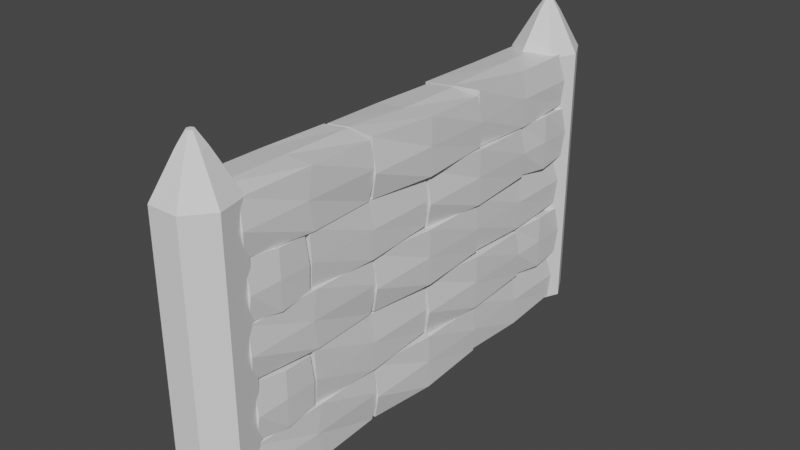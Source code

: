 # Source: WallSide.blend  (saved by Blender 2.92.15; exported with 4.5.12 LTS)
import bpy
from mathutils import Matrix  # noqa: F401  (used for matrix-valued properties, if any)

bpy.ops.wm.read_factory_settings(use_empty=True)
scene = bpy.context.scene
scene.name = 'Scene'

# ---- collections
col_collection = bpy.data.collections.new('Collection'); scene.collection.children.link(col_collection)

# ---- materials (node trees are filled in below, after node groups)
mat_material_004 = bpy.data.materials.new('Material.004')
mat_material_004.alpha_threshold = 0.0
mat_material_004.use_transparent_shadow = False
mat_material_004.line_color = (0.0, 0.0, 0.0, 1.0)
mat_material_001 = bpy.data.materials.new('Material.001')
mat_material_001.alpha_threshold = 0.0
mat_material_001.use_transparent_shadow = False
mat_material_001.line_color = (0.0, 0.0, 0.0, 1.0)
mat_material_002 = bpy.data.materials.new('Material.002')
mat_material_002.alpha_threshold = 0.0
mat_material_002.use_transparent_shadow = False
mat_material_002.line_color = (0.0, 0.0, 0.0, 1.0)
mat_material_003 = bpy.data.materials.new('Material.003')
mat_material_003.alpha_threshold = 0.0
mat_material_003.use_transparent_shadow = False
mat_material_003.line_color = (0.0, 0.0, 0.0, 1.0)
mat_material_005 = bpy.data.materials.new('Material.005')
mat_material_005.alpha_threshold = 0.0
mat_material_005.use_transparent_shadow = False
mat_material_005.line_color = (0.0, 0.0, 0.0, 1.0)
mat_material_006 = bpy.data.materials.new('Material.006')
mat_material_006.alpha_threshold = 0.0
mat_material_006.use_transparent_shadow = False
mat_material_006.line_color = (0.0, 0.0, 0.0, 1.0)
mat_material_008 = bpy.data.materials.new('Material.008')
mat_material_008.alpha_threshold = 0.0
mat_material_008.use_transparent_shadow = False
mat_material_008.line_color = (0.0, 0.0, 0.0, 1.0)
mat_material_011 = bpy.data.materials.new('Material.011')
mat_material_011.alpha_threshold = 0.0
mat_material_011.use_transparent_shadow = False
mat_material_011.line_color = (0.0, 0.0, 0.0, 1.0)
mat_material_010 = bpy.data.materials.new('Material.010')
mat_material_010.alpha_threshold = 0.0
mat_material_010.use_transparent_shadow = False
mat_material_010.line_color = (0.0, 0.0, 0.0, 1.0)
mat_material_009 = bpy.data.materials.new('Material.009')
mat_material_009.alpha_threshold = 0.0
mat_material_009.use_transparent_shadow = False
mat_material_009.line_color = (0.0, 0.0, 0.0, 1.0)
mat_material_015 = bpy.data.materials.new('Material.015')
mat_material_015.alpha_threshold = 0.0
mat_material_015.use_transparent_shadow = False
mat_material_015.line_color = (0.0, 0.0, 0.0, 1.0)
mat_material_014 = bpy.data.materials.new('Material.014')
mat_material_014.alpha_threshold = 0.0
mat_material_014.use_transparent_shadow = False
mat_material_014.line_color = (0.0, 0.0, 0.0, 1.0)
mat_material_013 = bpy.data.materials.new('Material.013')
mat_material_013.alpha_threshold = 0.0
mat_material_013.use_transparent_shadow = False
mat_material_013.line_color = (0.0, 0.0, 0.0, 1.0)
mat_material_012 = bpy.data.materials.new('Material.012')
mat_material_012.alpha_threshold = 0.0
mat_material_012.use_transparent_shadow = False
mat_material_012.line_color = (0.0, 0.0, 0.0, 1.0)
mat_material_018 = bpy.data.materials.new('Material.018')
mat_material_018.alpha_threshold = 0.0
mat_material_018.use_transparent_shadow = False
mat_material_018.line_color = (0.0, 0.0, 0.0, 1.0)
mat_material_017 = bpy.data.materials.new('Material.017')
mat_material_017.alpha_threshold = 0.0
mat_material_017.use_transparent_shadow = False
mat_material_017.line_color = (0.0, 0.0, 0.0, 1.0)
mat_material_016 = bpy.data.materials.new('Material.016')
mat_material_016.alpha_threshold = 0.0
mat_material_016.use_transparent_shadow = False
mat_material_016.line_color = (0.0, 0.0, 0.0, 1.0)

# ---- material node trees
mat_material_004.use_nodes = True; mat_material_004.node_tree.nodes.clear()
_N = mat_material_004.node_tree.nodes; _L = mat_material_004.node_tree.links
n0 = _N.new('ShaderNodeOutputMaterial'); n0.name = 'Material Output'; n0.location = (300, 300)
n1 = _N.new('ShaderNodeBsdfPrincipled'); n1.name = 'Principled BSDF'; n1.location = (10, 300)
n1.distribution = 'GGX'
n1.subsurface_method = 'BURLEY'
n1.inputs[2].default_value = 0.4
n1.inputs[3].default_value = 1.45
n1.inputs[27].default_value = (0.0, 0.0, 0.0, 1.0)
n1.inputs[28].default_value = 1.0
_L.new(n1.outputs[0], n0.inputs[0])
n0.is_active_output = True
mat_material_001.use_nodes = True; mat_material_001.node_tree.nodes.clear()
_N = mat_material_001.node_tree.nodes; _L = mat_material_001.node_tree.links
n0 = _N.new('ShaderNodeOutputMaterial'); n0.name = 'Material Output'; n0.location = (300, 300)
n1 = _N.new('ShaderNodeBsdfPrincipled'); n1.name = 'Principled BSDF'; n1.location = (10, 300)
n1.distribution = 'GGX'
n1.subsurface_method = 'BURLEY'
n1.inputs[2].default_value = 0.4
n1.inputs[3].default_value = 1.45
n1.inputs[27].default_value = (0.0, 0.0, 0.0, 1.0)
n1.inputs[28].default_value = 1.0
_L.new(n1.outputs[0], n0.inputs[0])
n0.is_active_output = True
mat_material_002.use_nodes = True; mat_material_002.node_tree.nodes.clear()
_N = mat_material_002.node_tree.nodes; _L = mat_material_002.node_tree.links
n0 = _N.new('ShaderNodeOutputMaterial'); n0.name = 'Material Output'; n0.location = (300, 300)
n1 = _N.new('ShaderNodeBsdfPrincipled'); n1.name = 'Principled BSDF'; n1.location = (10, 300)
n1.distribution = 'GGX'
n1.subsurface_method = 'BURLEY'
n1.inputs[2].default_value = 0.4
n1.inputs[3].default_value = 1.45
n1.inputs[27].default_value = (0.0, 0.0, 0.0, 1.0)
n1.inputs[28].default_value = 1.0
_L.new(n1.outputs[0], n0.inputs[0])
n0.is_active_output = True
mat_material_003.use_nodes = True; mat_material_003.node_tree.nodes.clear()
_N = mat_material_003.node_tree.nodes; _L = mat_material_003.node_tree.links
n0 = _N.new('ShaderNodeOutputMaterial'); n0.name = 'Material Output'; n0.location = (300, 300)
n1 = _N.new('ShaderNodeBsdfPrincipled'); n1.name = 'Principled BSDF'; n1.location = (10, 300)
n1.distribution = 'GGX'
n1.subsurface_method = 'BURLEY'
n1.inputs[2].default_value = 0.4
n1.inputs[3].default_value = 1.45
n1.inputs[27].default_value = (0.0, 0.0, 0.0, 1.0)
n1.inputs[28].default_value = 1.0
_L.new(n1.outputs[0], n0.inputs[0])
n0.is_active_output = True
mat_material_005.use_nodes = True; mat_material_005.node_tree.nodes.clear()
_N = mat_material_005.node_tree.nodes; _L = mat_material_005.node_tree.links
n0 = _N.new('ShaderNodeOutputMaterial'); n0.name = 'Material Output'; n0.location = (300, 300)
n1 = _N.new('ShaderNodeBsdfPrincipled'); n1.name = 'Principled BSDF'; n1.location = (10, 300)
n1.distribution = 'GGX'
n1.subsurface_method = 'BURLEY'
n1.inputs[2].default_value = 0.4
n1.inputs[3].default_value = 1.45
n1.inputs[27].default_value = (0.0, 0.0, 0.0, 1.0)
n1.inputs[28].default_value = 1.0
_L.new(n1.outputs[0], n0.inputs[0])
n0.is_active_output = True
mat_material_006.use_nodes = True; mat_material_006.node_tree.nodes.clear()
_N = mat_material_006.node_tree.nodes; _L = mat_material_006.node_tree.links
n0 = _N.new('ShaderNodeOutputMaterial'); n0.name = 'Material Output'; n0.location = (300, 300)
n1 = _N.new('ShaderNodeBsdfPrincipled'); n1.name = 'Principled BSDF'; n1.location = (10, 300)
n1.distribution = 'GGX'
n1.subsurface_method = 'BURLEY'
n1.inputs[2].default_value = 0.4
n1.inputs[3].default_value = 1.45
n1.inputs[27].default_value = (0.0, 0.0, 0.0, 1.0)
n1.inputs[28].default_value = 1.0
_L.new(n1.outputs[0], n0.inputs[0])
n0.is_active_output = True
mat_material_008.use_nodes = True; mat_material_008.node_tree.nodes.clear()
_N = mat_material_008.node_tree.nodes; _L = mat_material_008.node_tree.links
n0 = _N.new('ShaderNodeOutputMaterial'); n0.name = 'Material Output'; n0.location = (300, 300)
n1 = _N.new('ShaderNodeBsdfPrincipled'); n1.name = 'Principled BSDF'; n1.location = (10, 300)
n1.distribution = 'GGX'
n1.subsurface_method = 'BURLEY'
n1.inputs[2].default_value = 0.4
n1.inputs[3].default_value = 1.45
n1.inputs[27].default_value = (0.0, 0.0, 0.0, 1.0)
n1.inputs[28].default_value = 1.0
_L.new(n1.outputs[0], n0.inputs[0])
n0.is_active_output = True
mat_material_011.use_nodes = True; mat_material_011.node_tree.nodes.clear()
_N = mat_material_011.node_tree.nodes; _L = mat_material_011.node_tree.links
n0 = _N.new('ShaderNodeOutputMaterial'); n0.name = 'Material Output'; n0.location = (300, 300)
n1 = _N.new('ShaderNodeBsdfPrincipled'); n1.name = 'Principled BSDF'; n1.location = (10, 300)
n1.distribution = 'GGX'
n1.subsurface_method = 'BURLEY'
n1.inputs[2].default_value = 0.4
n1.inputs[3].default_value = 1.45
n1.inputs[27].default_value = (0.0, 0.0, 0.0, 1.0)
n1.inputs[28].default_value = 1.0
_L.new(n1.outputs[0], n0.inputs[0])
n0.is_active_output = True
mat_material_010.use_nodes = True; mat_material_010.node_tree.nodes.clear()
_N = mat_material_010.node_tree.nodes; _L = mat_material_010.node_tree.links
n0 = _N.new('ShaderNodeOutputMaterial'); n0.name = 'Material Output'; n0.location = (300, 300)
n1 = _N.new('ShaderNodeBsdfPrincipled'); n1.name = 'Principled BSDF'; n1.location = (10, 300)
n1.distribution = 'GGX'
n1.subsurface_method = 'BURLEY'
n1.inputs[2].default_value = 0.4
n1.inputs[3].default_value = 1.45
n1.inputs[27].default_value = (0.0, 0.0, 0.0, 1.0)
n1.inputs[28].default_value = 1.0
_L.new(n1.outputs[0], n0.inputs[0])
n0.is_active_output = True
mat_material_009.use_nodes = True; mat_material_009.node_tree.nodes.clear()
_N = mat_material_009.node_tree.nodes; _L = mat_material_009.node_tree.links
n0 = _N.new('ShaderNodeOutputMaterial'); n0.name = 'Material Output'; n0.location = (300, 300)
n1 = _N.new('ShaderNodeBsdfPrincipled'); n1.name = 'Principled BSDF'; n1.location = (10, 300)
n1.distribution = 'GGX'
n1.subsurface_method = 'BURLEY'
n1.inputs[2].default_value = 0.4
n1.inputs[3].default_value = 1.45
n1.inputs[27].default_value = (0.0, 0.0, 0.0, 1.0)
n1.inputs[28].default_value = 1.0
_L.new(n1.outputs[0], n0.inputs[0])
n0.is_active_output = True
mat_material_015.use_nodes = True; mat_material_015.node_tree.nodes.clear()
_N = mat_material_015.node_tree.nodes; _L = mat_material_015.node_tree.links
n0 = _N.new('ShaderNodeOutputMaterial'); n0.name = 'Material Output'; n0.location = (300, 300)
n1 = _N.new('ShaderNodeBsdfPrincipled'); n1.name = 'Principled BSDF'; n1.location = (10, 300)
n1.distribution = 'GGX'
n1.subsurface_method = 'BURLEY'
n1.inputs[2].default_value = 0.4
n1.inputs[3].default_value = 1.45
n1.inputs[27].default_value = (0.0, 0.0, 0.0, 1.0)
n1.inputs[28].default_value = 1.0
_L.new(n1.outputs[0], n0.inputs[0])
n0.is_active_output = True
mat_material_014.use_nodes = True; mat_material_014.node_tree.nodes.clear()
_N = mat_material_014.node_tree.nodes; _L = mat_material_014.node_tree.links
n0 = _N.new('ShaderNodeOutputMaterial'); n0.name = 'Material Output'; n0.location = (300, 300)
n1 = _N.new('ShaderNodeBsdfPrincipled'); n1.name = 'Principled BSDF'; n1.location = (10, 300)
n1.distribution = 'GGX'
n1.subsurface_method = 'BURLEY'
n1.inputs[2].default_value = 0.4
n1.inputs[3].default_value = 1.45
n1.inputs[27].default_value = (0.0, 0.0, 0.0, 1.0)
n1.inputs[28].default_value = 1.0
_L.new(n1.outputs[0], n0.inputs[0])
n0.is_active_output = True
mat_material_013.use_nodes = True; mat_material_013.node_tree.nodes.clear()
_N = mat_material_013.node_tree.nodes; _L = mat_material_013.node_tree.links
n0 = _N.new('ShaderNodeOutputMaterial'); n0.name = 'Material Output'; n0.location = (300, 300)
n1 = _N.new('ShaderNodeBsdfPrincipled'); n1.name = 'Principled BSDF'; n1.location = (10, 300)
n1.distribution = 'GGX'
n1.subsurface_method = 'BURLEY'
n1.inputs[2].default_value = 0.4
n1.inputs[3].default_value = 1.45
n1.inputs[27].default_value = (0.0, 0.0, 0.0, 1.0)
n1.inputs[28].default_value = 1.0
_L.new(n1.outputs[0], n0.inputs[0])
n0.is_active_output = True
mat_material_012.use_nodes = True; mat_material_012.node_tree.nodes.clear()
_N = mat_material_012.node_tree.nodes; _L = mat_material_012.node_tree.links
n0 = _N.new('ShaderNodeOutputMaterial'); n0.name = 'Material Output'; n0.location = (300, 300)
n1 = _N.new('ShaderNodeBsdfPrincipled'); n1.name = 'Principled BSDF'; n1.location = (10, 300)
n1.distribution = 'GGX'
n1.subsurface_method = 'BURLEY'
n1.inputs[2].default_value = 0.4
n1.inputs[3].default_value = 1.45
n1.inputs[27].default_value = (0.0, 0.0, 0.0, 1.0)
n1.inputs[28].default_value = 1.0
_L.new(n1.outputs[0], n0.inputs[0])
n0.is_active_output = True
mat_material_018.use_nodes = True; mat_material_018.node_tree.nodes.clear()
_N = mat_material_018.node_tree.nodes; _L = mat_material_018.node_tree.links
n0 = _N.new('ShaderNodeOutputMaterial'); n0.name = 'Material Output'; n0.location = (300, 300)
n1 = _N.new('ShaderNodeBsdfPrincipled'); n1.name = 'Principled BSDF'; n1.location = (10, 300)
n1.distribution = 'GGX'
n1.subsurface_method = 'BURLEY'
n1.inputs[2].default_value = 0.4
n1.inputs[3].default_value = 1.45
n1.inputs[27].default_value = (0.0, 0.0, 0.0, 1.0)
n1.inputs[28].default_value = 1.0
_L.new(n1.outputs[0], n0.inputs[0])
n0.is_active_output = True
mat_material_017.use_nodes = True; mat_material_017.node_tree.nodes.clear()
_N = mat_material_017.node_tree.nodes; _L = mat_material_017.node_tree.links
n0 = _N.new('ShaderNodeOutputMaterial'); n0.name = 'Material Output'; n0.location = (300, 300)
n1 = _N.new('ShaderNodeBsdfPrincipled'); n1.name = 'Principled BSDF'; n1.location = (10, 300)
n1.distribution = 'GGX'
n1.subsurface_method = 'BURLEY'
n1.inputs[2].default_value = 0.4
n1.inputs[3].default_value = 1.45
n1.inputs[27].default_value = (0.0, 0.0, 0.0, 1.0)
n1.inputs[28].default_value = 1.0
_L.new(n1.outputs[0], n0.inputs[0])
n0.is_active_output = True
mat_material_016.use_nodes = True; mat_material_016.node_tree.nodes.clear()
_N = mat_material_016.node_tree.nodes; _L = mat_material_016.node_tree.links
n0 = _N.new('ShaderNodeOutputMaterial'); n0.name = 'Material Output'; n0.location = (300, 300)
n1 = _N.new('ShaderNodeBsdfPrincipled'); n1.name = 'Principled BSDF'; n1.location = (10, 300)
n1.distribution = 'GGX'
n1.subsurface_method = 'BURLEY'
n1.inputs[2].default_value = 0.4
n1.inputs[3].default_value = 1.45
n1.inputs[27].default_value = (0.0, 0.0, 0.0, 1.0)
n1.inputs[28].default_value = 1.0
_L.new(n1.outputs[0], n0.inputs[0])
n0.is_active_output = True

# ---- world
world_world = bpy.data.worlds.new('World'); scene.world = world_world
world_world.use_nodes = True; world_world.node_tree.nodes.clear()
_N = world_world.node_tree.nodes; _L = world_world.node_tree.links
n0 = _N.new('ShaderNodeOutputWorld'); n0.name = 'World Output'; n0.location = (300, 300)
n1 = _N.new('ShaderNodeBackground'); n1.name = 'Background'; n1.location = (10, 300)
n1.inputs[0].default_value = (0.05088, 0.05088, 0.05088, 1.0)
_L.new(n1.outputs[0], n0.inputs[0])
n0.is_active_output = True
world_world.color = (0.05088, 0.05088, 0.05088)
world_world.use_sun_shadow = False
world_world.sun_shadow_jitter_overblur = 0.0

# ---- meshes
me_cube_004 = bpy.data.meshes.new('Cube.004')
me_cube_004.from_pydata([(0.9177, 0.9451, 0.9146), (0.9532, 1.002, -0.8709), (0.8025, -0.9656, 1.068), (0.8327, -0.9814, -0.8828), (-0.9487, 0.9144, 0.8726), (-0.9848, 0.9624, -0.8671), (-0.8236, -0.9644, 1.032), (-1.071, -0.9869, -0.8196), (-0.9826, 0.01209, -0.8708), (0.0, 1.0, -1.0), (1.0, 1.0, 0.0), (-1.0, -1.0, 0.0), (1.0, -1.0, 0.0), (-0.9863, 0.9228, -0.0348), (-0.09399, -0.937, 1.102), (1.0, 0.0, 1.0), (0.0, -1.0, -1.0), (-1.075, 0.02235, 0.8594), (0.001036, 0.9252, 0.9888), (1.0, 0.0, -1.0), (0.0, 1.0, 0.0), (1.0, 0.0, 0.0), (0.0, 0.0, -1.0), (-1.108, 0.04663, -0.03563), (0.0, -1.0, 0.0), (0.0, 0.0, 1.0), (0.8307, -2.005, -0.9217), (0.8354, -2.045, -2.811), (0.8275, -3.956, -0.873), (0.7967, -3.931, -2.68), (-0.8994, -1.985, -0.9053), (-1.041, -2.006, -2.774), (-1.082, -3.917, -0.9402), (-1.112, -3.919, -2.684), (-1.048, -2.964, -2.671), (-0.04854, -1.971, -2.796), (0.9515, -1.971, -1.796), (-1.049, -3.971, -1.796), (0.9515, -3.971, -1.796), (-1.016, -2.019, -1.839), (-0.04854, -3.971, -0.7961), (0.9515, -2.971, -0.7961), (-0.04854, -3.971, -2.796), (-1.067, -2.939, -0.9435), (-0.06555, -1.958, -0.8255), (0.9515, -2.971, -2.796), (-0.04854, -1.971, -1.796), (0.9504, -3.036, -1.796), (-0.04854, -2.971, -2.796), (-1.214, -2.939, -1.809), (-0.04854, -3.971, -1.796), (-0.04854, -2.971, -0.7961), (0.8093, 2.004, -0.9371), (0.8881, 1.97, -2.77), (0.9081, -0.01793, -0.8584), (0.8392, 0.006496, -2.848), (-1.086, 1.853, -1.077), (-1.069, 1.996, -2.907), (-1.103, -0.03157, -1.054), (-1.083, 0.01462, -2.75), (-1.127, 1.049, -2.809), (-0.06918, 1.996, -2.907), (0.9308, 1.996, -1.907), (-1.057, -0.04499, -1.92), (0.9308, -0.004211, -1.907), (-1.067, 1.943, -1.892), (-0.07669, -0.04024, -0.9227), (0.7957, 0.9825, -0.9412), (0.06623, 0.03236, -2.954), (-1.062, 0.9949, -1.063), (-0.06918, 1.996, -0.907), (0.9308, 0.9958, -2.907), (-0.06918, 1.996, -1.907), (0.9308, 0.9958, -1.907), (-0.06918, 0.9958, -2.907), (-1.069, 0.9958, -1.907), (-0.06918, -0.004211, -1.907), (-0.06918, 0.9958, -0.907), (0.9177, -0.0501, -1.012), (0.9532, 0.00718, -2.798), (0.8025, -1.961, -0.8587), (0.8327, -1.977, -2.81), (-0.9487, -0.08086, -1.054), (-0.9848, -0.03281, -2.794), (-0.8236, -1.96, -0.8953), (-1.071, -1.982, -2.747), (-1.0, -0.9952, -2.927), (-5.96e-08, 0.004755, -2.927), (1.0, 0.004755, -1.927), (-1.0, -1.995, -1.927), (1.0, -1.995, -1.927), (-0.9863, -0.07244, -1.962), (-0.09399, -1.932, -0.8246), (1.0, -0.9952, -0.927), (-5.96e-08, -1.995, -2.927), (-1.075, -0.9729, -1.068), (0.001036, -0.07009, -0.9382), (1.0, -0.9952, -2.927), (-5.96e-08, 0.004755, -1.927), (1.0, -0.9952, -1.927), (-5.96e-08, -0.9952, -2.927), (-1.108, -0.9486, -1.963), (-5.96e-08, -1.995, -1.927), (-5.96e-08, -0.9952, -0.927), (0.8093, -1.012, 1.103), (0.8881, -1.046, -0.7297), (0.9081, -3.034, 1.182), (0.8392, -3.01, -0.8079), (-1.086, -1.163, 0.9631), (-1.017, -0.9965, -0.8999), (-1.103, -3.048, 0.987), (-0.9748, -3.009, -0.7475), (-0.9848, -1.951, -0.7379), (-0.06918, -1.02, -0.8665), (0.9308, -1.02, 0.1335), (-1.057, -3.061, 0.1202), (0.9308, -3.02, 0.1335), (-1.067, -1.073, 0.1484), (-0.07669, -3.056, 1.118), (0.7957, -2.034, 1.099), (0.06623, -2.984, -0.914), (-1.062, -2.021, 0.9776), (-0.06918, -1.02, 1.133), (0.9308, -2.02, -0.8665), (-0.06918, -1.02, 0.1335), (0.9308, -2.02, 0.1335), (-0.06918, -2.02, -0.8665), (-1.069, -2.02, 0.1335), (-0.06918, -3.02, 0.1335), (-0.06918, -2.02, 1.133), (0.866, -3.087, 1.046), (0.9014, -3.062, -0.7399), (0.7507, -3.915, 1.199), (0.781, -3.922, -0.7519), (-1.0, -3.1, 1.004), (-1.037, -3.08, -0.7361), (-0.8754, -3.914, 1.163), (-1.123, -3.924, -0.6886), (-1.052, -3.497, -0.8691), (-0.05173, -3.063, -0.8691), (0.9483, -3.063, 0.1309), (-1.052, -3.93, 0.1309), (0.9483, -3.93, 0.1309), (-1.038, -3.097, 0.09615), (-0.1457, -3.903, 1.233), (0.9483, -3.497, 1.131), (-0.05173, -3.93, -0.8691), (-1.127, -3.487, 0.9903), (-0.0507, -3.096, 1.12), (0.9483, -3.497, -0.8691), (-0.05173, -3.063, 0.1309), (0.9483, -3.497, 0.1309), (-0.05173, -3.497, -0.8691), (-1.16, -3.476, 0.09532), (-0.05173, -3.93, 0.1309), (-0.05173, -3.497, 1.131), (0.9177, 1.965, 0.9146), (0.9532, 1.994, -0.8709), (0.8569, 0.9872, 0.9469), (0.8327, 0.9921, -0.8828), (-0.9487, 1.95, 0.8726), (-0.9848, 1.974, -0.8671), (-0.8236, 1.001, 1.032), (-1.071, 0.9893, -0.8196), (-0.9826, 1.494, -0.8708), (-5.96e-08, 1.993, -1.0), (1.0, 1.993, 0.0), (-1.0, 0.9827, 0.0), (1.0, 0.9827, 0.0), (-0.9863, 1.954, -0.0348), (-0.09399, 1.015, 1.102), (1.0, 1.488, 1.0), (-5.96e-08, 0.9827, -1.0), (-1.075, 1.499, 0.8594), (0.001036, 1.955, 0.9888), (1.0, 1.488, -1.0), (-5.96e-08, 1.993, 0.0), (1.0, 1.488, 0.0), (-5.96e-08, 1.488, -1.0), (-1.108, 1.511, -0.03563), (-5.96e-08, 0.9827, 0.0), (-5.96e-08, 1.488, 1.0), (0.8307, -2.005, 3.067), (0.8354, -2.045, 1.178), (0.8275, -3.956, 3.116), (0.7967, -3.931, 1.309), (-0.8994, -1.985, 3.084), (-1.041, -2.006, 1.215), (-1.082, -3.917, 3.049), (-1.112, -3.919, 1.305), (-1.048, -2.964, 1.318), (-0.04854, -1.971, 1.193), (0.9515, -1.971, 2.193), (-1.049, -3.971, 2.193), (0.9515, -3.971, 2.193), (-1.016, -2.019, 2.15), (-0.04854, -3.971, 3.193), (0.9515, -2.971, 3.193), (-0.04854, -3.971, 1.193), (-1.067, -2.939, 3.045), (-0.06555, -1.958, 3.163), (0.9515, -2.971, 1.193), (-0.04854, -1.971, 2.193), (0.9504, -3.036, 2.193), (-0.04854, -2.971, 1.193), (-1.214, -2.939, 2.18), (-0.04854, -3.971, 2.193), (-0.04854, -2.971, 3.193), (0.8093, 2.004, 3.052), (0.8881, 1.97, 1.219), (0.9081, -0.01793, 3.13), (0.8392, 0.006496, 1.14), (-1.086, 1.853, 2.911), (-1.069, 1.996, 1.082), (-1.103, -0.03157, 2.935), (-1.083, 0.01462, 1.239), (-1.127, 1.049, 1.18), (-0.06918, 1.996, 1.082), (0.9308, 1.996, 2.082), (-1.057, -0.04499, 2.069), (0.9308, -0.004211, 2.082), (-1.067, 1.943, 2.097), (-0.07669, -0.04024, 3.066), (0.7957, 0.9825, 3.048), (0.06623, 0.03236, 1.034), (-1.062, 0.9949, 2.926), (-0.06918, 1.996, 3.082), (0.9308, 0.9958, 1.082), (-0.06918, 1.996, 2.082), (0.9308, 0.9958, 2.082), (-0.06918, 0.9958, 1.082), (-1.069, 0.9958, 2.082), (-0.06918, -0.004211, 2.082), (-0.06918, 0.9958, 3.082), (0.9177, -0.0501, 2.976), (0.9532, 0.00718, 1.191), (0.8025, -1.961, 3.13), (0.8327, -1.977, 1.179), (-0.9487, -0.08086, 2.934), (-0.9848, -0.03281, 1.195), (-0.8236, -1.96, 3.094), (-1.071, -1.982, 1.242), (-1.0, -0.9952, 1.062), (-5.96e-08, 0.004755, 1.062), (1.0, 0.004755, 2.062), (-1.0, -1.995, 2.062), (1.0, -1.995, 2.062), (-0.9863, -0.07244, 2.027), (-0.09399, -1.932, 3.164), (1.0, -0.9952, 3.062), (-5.96e-08, -1.995, 1.062), (-1.075, -0.9729, 2.921), (0.001036, -0.07009, 3.051), (1.0, -0.9952, 1.062), (-5.96e-08, 0.004755, 2.062), (1.0, -0.9952, 2.062), (-5.96e-08, -0.9952, 1.062), (-1.108, -0.9486, 2.026), (-5.96e-08, -1.995, 2.062), (-5.96e-08, -0.9952, 3.062), (0.9177, 0.9451, 4.86), (0.9532, 1.002, 3.074), (0.8025, -0.9656, 5.014), (0.8327, -0.9814, 3.063), (-0.9487, 0.9144, 4.818), (-0.9848, 0.9624, 3.078), (-0.8236, -0.9644, 4.977), (-1.071, -0.9869, 3.126), (-0.9826, 0.01209, 3.075), (-5.96e-08, 1.0, 2.945), (1.0, 1.0, 3.945), (-1.0, -1.0, 3.945), (1.0, -1.0, 3.945), (-0.9863, 0.9228, 3.911), (-0.09399, -0.937, 5.048), (1.0, 5.96e-08, 4.945), (-5.96e-08, -1.0, 2.945), (-1.075, 0.02235, 4.805), (0.001036, 0.9252, 4.934), (1.0, 5.96e-08, 2.945), (-5.96e-08, 1.0, 3.945), (1.0, 5.96e-08, 3.945), (-5.96e-08, 5.96e-08, 2.945), (-1.108, 0.04663, 3.91), (-5.96e-08, -1.0, 3.945), (-5.96e-08, 5.96e-08, 4.945), (0.8093, -1.012, 5.049), (0.8881, -1.046, 3.216), (0.9081, -3.034, 5.127), (0.8392, -3.01, 3.137), (-1.086, -1.163, 4.908), (-1.017, -0.9965, 3.045), (-1.103, -3.048, 4.932), (-0.9748, -3.009, 3.198), (-0.9848, -1.951, 3.207), (-0.06918, -1.02, 3.079), (0.9308, -1.02, 4.079), (-1.057, -3.061, 4.066), (0.9308, -3.02, 4.079), (-1.067, -1.073, 4.094), (-0.07669, -3.056, 5.063), (0.7957, -2.034, 5.045), (0.06623, -2.984, 3.031), (-1.062, -2.021, 4.923), (-0.06918, -1.02, 5.079), (0.9308, -2.02, 3.079), (-0.06918, -1.02, 4.079), (0.9308, -2.02, 4.079), (-0.06918, -2.02, 3.079), (-1.069, -2.02, 4.079), (-0.06918, -3.02, 4.079), (-0.06918, -2.02, 5.079), (0.866, -3.087, 4.991), (0.9014, -3.062, 3.205), (0.7507, -3.915, 5.145), (0.781, -3.922, 3.193), (-1.0, -3.1, 4.949), (-1.037, -3.08, 3.209), (-0.8754, -3.914, 5.108), (-1.123, -3.924, 3.257), (-1.052, -3.497, 3.076), (-0.05173, -3.063, 3.076), (0.9483, -3.063, 4.076), (-1.052, -3.93, 4.076), (0.9483, -3.93, 4.076), (-1.038, -3.097, 4.041), (-0.1457, -3.903, 5.179), (0.9483, -3.497, 5.076), (-0.05173, -3.93, 3.076), (-1.127, -3.487, 4.936), (-0.0507, -3.096, 5.065), (0.9483, -3.497, 3.076), (-0.05173, -3.063, 4.076), (0.9483, -3.497, 4.076), (-0.05173, -3.497, 3.076), (-1.16, -3.476, 4.041), (-0.05173, -3.93, 4.076), (-0.05173, -3.497, 5.076), (0.9177, 1.965, 4.86), (0.9532, 1.994, 3.074), (0.8569, 0.9872, 4.892), (0.8327, 0.9921, 3.063), (-0.9487, 1.95, 4.818), (-0.9848, 1.974, 3.078), (-0.8236, 1.001, 4.977), (-1.071, 0.9893, 3.126), (-0.9826, 1.494, 3.075), (-5.96e-08, 1.993, 2.945), (1.0, 1.993, 3.945), (-1.0, 0.9827, 3.945), (1.0, 0.9827, 3.945), (-0.9863, 1.954, 3.911), (-0.09399, 1.015, 5.048), (1.0, 1.488, 4.945), (-5.96e-08, 0.9827, 2.945), (-1.075, 1.499, 4.805), (0.001036, 1.955, 4.934), (1.0, 1.488, 2.945), (-5.96e-08, 1.993, 3.945), (1.0, 1.488, 3.945), (-5.96e-08, 1.488, 2.945), (-1.108, 1.511, 3.91), (-5.96e-08, 0.9827, 3.945), (-5.96e-08, 1.488, 4.945), (0.8307, -2.005, 6.904), (0.8354, -2.045, 5.015), (0.8275, -3.956, 6.953), (0.7967, -3.931, 5.146), (-0.8994, -1.985, 6.921), (-1.041, -2.006, 5.052), (-1.082, -3.917, 6.886), (-1.112, -3.919, 5.142), (-1.048, -2.964, 5.155), (-0.04854, -1.971, 5.03), (0.9515, -1.971, 6.03), (-1.049, -3.971, 6.03), (0.9515, -3.971, 6.03), (-1.016, -2.019, 5.987), (-0.04854, -3.971, 7.03), (0.9515, -2.971, 7.03), (-0.04854, -3.971, 5.03), (-1.067, -2.939, 6.882), (-0.06555, -1.958, 7.0), (0.9515, -2.971, 5.03), (-0.04854, -1.971, 6.03), (0.9504, -3.036, 6.03), (-0.04854, -2.971, 5.03), (-1.214, -2.939, 6.017), (-0.04854, -3.971, 6.03), (-0.04854, -2.971, 7.03), (0.8093, 2.004, 6.889), (0.8881, 1.97, 5.056), (0.9081, -0.01793, 6.967), (0.8392, 0.006496, 4.977), (-1.086, 1.853, 6.748), (-1.069, 1.996, 4.919), (-1.103, -0.03157, 6.772), (-1.083, 0.01462, 5.076), (-1.127, 1.049, 5.017), (-0.06918, 1.996, 4.919), (0.9308, 1.996, 5.919), (-1.057, -0.04499, 5.906), (0.9308, -0.004211, 5.919), (-1.067, 1.943, 5.934), (-0.07669, -0.04024, 6.903), (0.7957, 0.9825, 6.885), (0.06623, 0.03236, 4.871), (-1.062, 0.9949, 6.763), (-0.06918, 1.996, 6.919), (0.9308, 0.9958, 4.919), (-0.06918, 1.996, 5.919), (0.9308, 0.9958, 5.919), (-0.06918, 0.9958, 4.919), (-1.069, 0.9958, 5.919), (-0.06918, -0.004211, 5.919), (-0.06918, 0.9958, 6.919), (0.9177, -0.0501, 6.813), (0.9532, 0.00718, 5.028), (0.8025, -1.961, 6.967), (0.8327, -1.977, 5.016), (-0.9487, -0.08086, 6.771), (-0.9848, -0.03281, 5.032), (-0.8236, -1.96, 6.931), (-1.071, -1.982, 5.079), (-1.0, -0.9952, 4.899), (-5.96e-08, 0.004755, 4.899), (1.0, 0.004755, 5.899), (-1.0, -1.995, 5.899), (1.0, -1.995, 5.899), (-0.9863, -0.07244, 5.864), (-0.09399, -1.932, 7.001), (1.0, -0.9952, 6.899), (-5.96e-08, -1.995, 4.899), (-1.075, -0.9729, 6.758), (0.001036, -0.07009, 6.888), (1.0, -0.9952, 4.899), (-5.96e-08, 0.004755, 5.899), (1.0, -0.9952, 5.899), (-5.96e-08, -0.9952, 4.899), (-1.108, -0.9486, 5.863), (-5.96e-08, -1.995, 5.899), (-5.96e-08, -0.9952, 6.899)], [], [(25, 17, 6, 14), (24, 14, 6, 11), (23, 17, 4, 13), (22, 19, 3, 16), (21, 15, 2, 12), (20, 18, 0, 10), (9, 20, 10, 1), (5, 13, 20, 9), (13, 4, 18, 20), (19, 21, 12, 3), (1, 10, 21, 19), (10, 0, 15, 21), (8, 22, 16, 7), (5, 9, 22, 8), (9, 1, 19, 22), (8, 23, 13, 5), (7, 11, 23, 8), (11, 6, 17, 23), (16, 24, 11, 7), (3, 12, 24, 16), (12, 2, 14, 24), (15, 25, 14, 2), (0, 18, 25, 15), (18, 4, 17, 25), (51, 43, 32, 40), (50, 40, 32, 37), (49, 43, 30, 39), (48, 45, 29, 42), (47, 41, 28, 38), (46, 44, 26, 36), (35, 46, 36, 27), (31, 39, 46, 35), (39, 30, 44, 46), (45, 47, 38, 29), (27, 36, 47, 45), (36, 26, 41, 47), (34, 48, 42, 33), (31, 35, 48, 34), (35, 27, 45, 48), (34, 49, 39, 31), (33, 37, 49, 34), (37, 32, 43, 49), (42, 50, 37, 33), (29, 38, 50, 42), (38, 28, 40, 50), (41, 51, 40, 28), (26, 44, 51, 41), (44, 30, 43, 51), (77, 69, 58, 66), (76, 66, 58, 63), (75, 69, 56, 65), (74, 71, 55, 68), (73, 67, 54, 64), (72, 70, 52, 62), (61, 72, 62, 53), (57, 65, 72, 61), (65, 56, 70, 72), (71, 73, 64, 55), (53, 62, 73, 71), (62, 52, 67, 73), (60, 74, 68, 59), (57, 61, 74, 60), (61, 53, 71, 74), (60, 75, 65, 57), (59, 63, 75, 60), (63, 58, 69, 75), (68, 76, 63, 59), (55, 64, 76, 68), (64, 54, 66, 76), (67, 77, 66, 54), (52, 70, 77, 67), (70, 56, 69, 77), (103, 95, 84, 92), (102, 92, 84, 89), (101, 95, 82, 91), (100, 97, 81, 94), (99, 93, 80, 90), (98, 96, 78, 88), (87, 98, 88, 79), (83, 91, 98, 87), (91, 82, 96, 98), (97, 99, 90, 81), (79, 88, 99, 97), (88, 78, 93, 99), (86, 100, 94, 85), (83, 87, 100, 86), (87, 79, 97, 100), (86, 101, 91, 83), (85, 89, 101, 86), (89, 84, 95, 101), (94, 102, 89, 85), (81, 90, 102, 94), (90, 80, 92, 102), (93, 103, 92, 80), (78, 96, 103, 93), (96, 82, 95, 103), (129, 121, 110, 118), (128, 118, 110, 115), (127, 121, 108, 117), (126, 123, 107, 120), (125, 119, 106, 116), (124, 122, 104, 114), (113, 124, 114, 105), (109, 117, 124, 113), (117, 108, 122, 124), (123, 125, 116, 107), (105, 114, 125, 123), (114, 104, 119, 125), (112, 126, 120, 111), (109, 113, 126, 112), (113, 105, 123, 126), (112, 127, 117, 109), (111, 115, 127, 112), (115, 110, 121, 127), (120, 128, 115, 111), (107, 116, 128, 120), (116, 106, 118, 128), (119, 129, 118, 106), (104, 122, 129, 119), (122, 108, 121, 129), (155, 147, 136, 144), (154, 144, 136, 141), (153, 147, 134, 143), (152, 149, 133, 146), (151, 145, 132, 142), (150, 148, 130, 140), (139, 150, 140, 131), (135, 143, 150, 139), (143, 134, 148, 150), (149, 151, 142, 133), (131, 140, 151, 149), (140, 130, 145, 151), (138, 152, 146, 137), (135, 139, 152, 138), (139, 131, 149, 152), (138, 153, 143, 135), (137, 141, 153, 138), (141, 136, 147, 153), (146, 154, 141, 137), (133, 142, 154, 146), (142, 132, 144, 154), (145, 155, 144, 132), (130, 148, 155, 145), (148, 134, 147, 155), (181, 173, 162, 170), (180, 170, 162, 167), (179, 173, 160, 169), (178, 175, 159, 172), (177, 171, 158, 168), (176, 174, 156, 166), (165, 176, 166, 157), (161, 169, 176, 165), (169, 160, 174, 176), (175, 177, 168, 159), (157, 166, 177, 175), (166, 156, 171, 177), (164, 178, 172, 163), (161, 165, 178, 164), (165, 157, 175, 178), (164, 179, 169, 161), (163, 167, 179, 164), (167, 162, 173, 179), (172, 180, 167, 163), (159, 168, 180, 172), (168, 158, 170, 180), (171, 181, 170, 158), (156, 174, 181, 171), (174, 160, 173, 181), (207, 199, 188, 196), (206, 196, 188, 193), (205, 199, 186, 195), (204, 201, 185, 198), (203, 197, 184, 194), (202, 200, 182, 192), (191, 202, 192, 183), (187, 195, 202, 191), (195, 186, 200, 202), (201, 203, 194, 185), (183, 192, 203, 201), (192, 182, 197, 203), (190, 204, 198, 189), (187, 191, 204, 190), (191, 183, 201, 204), (190, 205, 195, 187), (189, 193, 205, 190), (193, 188, 199, 205), (198, 206, 193, 189), (185, 194, 206, 198), (194, 184, 196, 206), (197, 207, 196, 184), (182, 200, 207, 197), (200, 186, 199, 207), (233, 225, 214, 222), (232, 222, 214, 219), (231, 225, 212, 221), (230, 227, 211, 224), (229, 223, 210, 220), (228, 226, 208, 218), (217, 228, 218, 209), (213, 221, 228, 217), (221, 212, 226, 228), (227, 229, 220, 211), (209, 218, 229, 227), (218, 208, 223, 229), (216, 230, 224, 215), (213, 217, 230, 216), (217, 209, 227, 230), (216, 231, 221, 213), (215, 219, 231, 216), (219, 214, 225, 231), (224, 232, 219, 215), (211, 220, 232, 224), (220, 210, 222, 232), (223, 233, 222, 210), (208, 226, 233, 223), (226, 212, 225, 233), (259, 251, 240, 248), (258, 248, 240, 245), (257, 251, 238, 247), (256, 253, 237, 250), (255, 249, 236, 246), (254, 252, 234, 244), (243, 254, 244, 235), (239, 247, 254, 243), (247, 238, 252, 254), (253, 255, 246, 237), (235, 244, 255, 253), (244, 234, 249, 255), (242, 256, 250, 241), (239, 243, 256, 242), (243, 235, 253, 256), (242, 257, 247, 239), (241, 245, 257, 242), (245, 240, 251, 257), (250, 258, 245, 241), (237, 246, 258, 250), (246, 236, 248, 258), (249, 259, 248, 236), (234, 252, 259, 249), (252, 238, 251, 259), (285, 277, 266, 274), (284, 274, 266, 271), (283, 277, 264, 273), (282, 279, 263, 276), (281, 275, 262, 272), (280, 278, 260, 270), (269, 280, 270, 261), (265, 273, 280, 269), (273, 264, 278, 280), (279, 281, 272, 263), (261, 270, 281, 279), (270, 260, 275, 281), (268, 282, 276, 267), (265, 269, 282, 268), (269, 261, 279, 282), (268, 283, 273, 265), (267, 271, 283, 268), (271, 266, 277, 283), (276, 284, 271, 267), (263, 272, 284, 276), (272, 262, 274, 284), (275, 285, 274, 262), (260, 278, 285, 275), (278, 264, 277, 285), (311, 303, 292, 300), (310, 300, 292, 297), (309, 303, 290, 299), (308, 305, 289, 302), (307, 301, 288, 298), (306, 304, 286, 296), (295, 306, 296, 287), (291, 299, 306, 295), (299, 290, 304, 306), (305, 307, 298, 289), (287, 296, 307, 305), (296, 286, 301, 307), (294, 308, 302, 293), (291, 295, 308, 294), (295, 287, 305, 308), (294, 309, 299, 291), (293, 297, 309, 294), (297, 292, 303, 309), (302, 310, 297, 293), (289, 298, 310, 302), (298, 288, 300, 310), (301, 311, 300, 288), (286, 304, 311, 301), (304, 290, 303, 311), (337, 329, 318, 326), (336, 326, 318, 323), (335, 329, 316, 325), (334, 331, 315, 328), (333, 327, 314, 324), (332, 330, 312, 322), (321, 332, 322, 313), (317, 325, 332, 321), (325, 316, 330, 332), (331, 333, 324, 315), (313, 322, 333, 331), (322, 312, 327, 333), (320, 334, 328, 319), (317, 321, 334, 320), (321, 313, 331, 334), (320, 335, 325, 317), (319, 323, 335, 320), (323, 318, 329, 335), (328, 336, 323, 319), (315, 324, 336, 328), (324, 314, 326, 336), (327, 337, 326, 314), (312, 330, 337, 327), (330, 316, 329, 337), (363, 355, 344, 352), (362, 352, 344, 349), (361, 355, 342, 351), (360, 357, 341, 354), (359, 353, 340, 350), (358, 356, 338, 348), (347, 358, 348, 339), (343, 351, 358, 347), (351, 342, 356, 358), (357, 359, 350, 341), (339, 348, 359, 357), (348, 338, 353, 359), (346, 360, 354, 345), (343, 347, 360, 346), (347, 339, 357, 360), (346, 361, 351, 343), (345, 349, 361, 346), (349, 344, 355, 361), (354, 362, 349, 345), (341, 350, 362, 354), (350, 340, 352, 362), (353, 363, 352, 340), (338, 356, 363, 353), (356, 342, 355, 363), (389, 381, 370, 378), (388, 378, 370, 375), (387, 381, 368, 377), (386, 383, 367, 380), (385, 379, 366, 376), (384, 382, 364, 374), (373, 384, 374, 365), (369, 377, 384, 373), (377, 368, 382, 384), (383, 385, 376, 367), (365, 374, 385, 383), (374, 364, 379, 385), (372, 386, 380, 371), (369, 373, 386, 372), (373, 365, 383, 386), (372, 387, 377, 369), (371, 375, 387, 372), (375, 370, 381, 387), (380, 388, 375, 371), (367, 376, 388, 380), (376, 366, 378, 388), (379, 389, 378, 366), (364, 382, 389, 379), (382, 368, 381, 389), (415, 407, 396, 404), (414, 404, 396, 401), (413, 407, 394, 403), (412, 409, 393, 406), (411, 405, 392, 402), (410, 408, 390, 400), (399, 410, 400, 391), (395, 403, 410, 399), (403, 394, 408, 410), (409, 411, 402, 393), (391, 400, 411, 409), (400, 390, 405, 411), (398, 412, 406, 397), (395, 399, 412, 398), (399, 391, 409, 412), (398, 413, 403, 395), (397, 401, 413, 398), (401, 396, 407, 413), (406, 414, 401, 397), (393, 402, 414, 406), (402, 392, 404, 414), (405, 415, 404, 392), (390, 408, 415, 405), (408, 394, 407, 415), (441, 433, 422, 430), (440, 430, 422, 427), (439, 433, 420, 429), (438, 435, 419, 432), (437, 431, 418, 428), (436, 434, 416, 426), (425, 436, 426, 417), (421, 429, 436, 425), (429, 420, 434, 436), (435, 437, 428, 419), (417, 426, 437, 435), (426, 416, 431, 437), (424, 438, 432, 423), (421, 425, 438, 424), (425, 417, 435, 438), (424, 439, 429, 421), (423, 427, 439, 424), (427, 422, 433, 439), (432, 440, 427, 423), (419, 428, 440, 432), (428, 418, 430, 440), (431, 441, 430, 418), (416, 434, 441, 431), (434, 420, 433, 441)])
me_cube_004.polygons.foreach_set('material_index', [0, 0, 0, 0, 0, 0, 0, 0, 0, 0, 0, 0, 0, 0, 0, 0, 0, 0, 0, 0, 0, 0, 0, 0, 1, 1, 1, 1, 1, 1, 1, 1, 1, 1, 1, 1, 1, 1, 1, 1, 1, 1, 1, 1, 1, 1, 1, 1, 2, 2, 2, 2, 2, 2, 2, 2, 2, 2, 2, 2, 2, 2, 2, 2, 2, 2, 2, 2, 2, 2, 2, 2, 3, 3, 3, 3, 3, 3, 3, 3, 3, 3, 3, 3, 3, 3, 3, 3, 3, 3, 3, 3, 3, 3, 3, 3, 4, 4, 4, 4, 4, 4, 4, 4, 4, 4, 4, 4, 4, 4, 4, 4, 4, 4, 4, 4, 4, 4, 4, 4, 5, 5, 5, 5, 5, 5, 5, 5, 5, 5, 5, 5, 5, 5, 5, 5, 5, 5, 5, 5, 5, 5, 5, 5, 6, 6, 6, 6, 6, 6, 6, 6, 6, 6, 6, 6, 6, 6, 6, 6, 6, 6, 6, 6, 6, 6, 6, 6, 7, 7, 7, 7, 7, 7, 7, 7, 7, 7, 7, 7, 7, 7, 7, 7, 7, 7, 7, 7, 7, 7, 7, 7, 8, 8, 8, 8, 8, 8, 8, 8, 8, 8, 8, 8, 8, 8, 8, 8, 8, 8, 8, 8, 8, 8, 8, 8, 9, 9, 9, 9, 9, 9, 9, 9, 9, 9, 9, 9, 9, 9, 9, 9, 9, 9, 9, 9, 9, 9, 9, 9, 10, 10, 10, 10, 10, 10, 10, 10, 10, 10, 10, 10, 10, 10, 10, 10, 10, 10, 10, 10, 10, 10, 10, 10, 11, 11, 11, 11, 11, 11, 11, 11, 11, 11, 11, 11, 11, 11, 11, 11, 11, 11, 11, 11, 11, 11, 11, 11, 12, 12, 12, 12, 12, 12, 12, 12, 12, 12, 12, 12, 12, 12, 12, 12, 12, 12, 12, 12, 12, 12, 12, 12, 13, 13, 13, 13, 13, 13, 13, 13, 13, 13, 13, 13, 13, 13, 13, 13, 13, 13, 13, 13, 13, 13, 13, 13, 14, 14, 14, 14, 14, 14, 14, 14, 14, 14, 14, 14, 14, 14, 14, 14, 14, 14, 14, 14, 14, 14, 14, 14, 15, 15, 15, 15, 15, 15, 15, 15, 15, 15, 15, 15, 15, 15, 15, 15, 15, 15, 15, 15, 15, 15, 15, 15, 16, 16, 16, 16, 16, 16, 16, 16, 16, 16, 16, 16, 16, 16, 16, 16, 16, 16, 16, 16, 16, 16, 16, 16])
_uv = me_cube_004.uv_layers.new(name='UVMap')
_uv.uv.foreach_set('vector', [0.75, 0.625, 0.875, 0.625, 0.875, 0.75, 0.75, 0.75, 0.5, 0.875, 0.625, 0.875, 0.625, 1.0, 0.5, 1.0, 0.5, 0.125, 0.625, 0.125, 0.625, 0.25, 0.5, 0.25, 0.25, 0.625, 0.375, 0.625, 0.375, 0.75, 0.25, 0.75, 0.5, 0.625, 0.625, 0.625, 0.625, 0.75, 0.5, 0.75, 0.5, 0.375, 0.625, 0.375, 0.625, 0.5, 0.5, 0.5, 0.375, 0.375, 0.5, 0.375, 0.5, 0.5, 0.375, 0.5, 0.375, 0.25, 0.5, 0.25, 0.5, 0.375, 0.375, 0.375, 0.5, 0.25, 0.625, 0.25, 0.625, 0.375, 0.5, 0.375, 0.375, 0.625, 0.5, 0.625, 0.5, 0.75, 0.375, 0.75, 0.375, 0.5, 0.5, 0.5, 0.5, 0.625, 0.375, 0.625, 0.5, 0.5, 0.625, 0.5, 0.625, 0.625, 0.5, 0.625, 0.125, 0.625, 0.25, 0.625, 0.25, 0.75, 0.125, 0.75, 0.125, 0.5, 0.25, 0.5, 0.25, 0.625, 0.125, 0.625, 0.25, 0.5, 0.375, 0.5, 0.375, 0.625, 0.25, 0.625, 0.375, 0.125, 0.5, 0.125, 0.5, 0.25, 0.375, 0.25, 0.375, 0.0, 0.5, 0.0, 0.5, 0.125, 0.375, 0.125, 0.5, 0.0, 0.625, 0.0, 0.625, 0.125, 0.5, 0.125, 0.375, 0.875, 0.5, 0.875, 0.5, 1.0, 0.375, 1.0, 0.375, 0.75, 0.5, 0.75, 0.5, 0.875, 0.375, 0.875, 0.5, 0.75, 0.625, 0.75, 0.625, 0.875, 0.5, 0.875, 0.625, 0.625, 0.75, 0.625, 0.75, 0.75, 0.625, 0.75, 0.625, 0.5, 0.75, 0.5, 0.75, 0.625, 0.625, 0.625, 0.75, 0.5, 0.875, 0.5, 0.875, 0.625, 0.75, 0.625, 0.75, 0.625, 0.875, 0.625, 0.875, 0.75, 0.75, 0.75, 0.5, 0.875, 0.625, 0.875, 0.625, 1.0, 0.5, 1.0, 0.5, 0.125, 0.625, 0.125, 0.625, 0.25, 0.5, 0.25, 0.25, 0.625, 0.375, 0.625, 0.375, 0.75, 0.25, 0.75, 0.5, 0.625, 0.625, 0.625, 0.625, 0.75, 0.5, 0.75, 0.5, 0.375, 0.625, 0.375, 0.625, 0.5, 0.5, 0.5, 0.375, 0.375, 0.5, 0.375, 0.5, 0.5, 0.375, 0.5, 0.375, 0.25, 0.5, 0.25, 0.5, 0.375, 0.375, 0.375, 0.5, 0.25, 0.625, 0.25, 0.625, 0.375, 0.5, 0.375, 0.375, 0.625, 0.5, 0.625, 0.5, 0.75, 0.375, 0.75, 0.375, 0.5, 0.5, 0.5, 0.5, 0.625, 0.375, 0.625, 0.5, 0.5, 0.625, 0.5, 0.625, 0.625, 0.5, 0.625, 0.125, 0.625, 0.25, 0.625, 0.25, 0.75, 0.125, 0.75, 0.125, 0.5, 0.25, 0.5, 0.25, 0.625, 0.125, 0.625, 0.25, 0.5, 0.375, 0.5, 0.375, 0.625, 0.25, 0.625, 0.375, 0.125, 0.5, 0.125, 0.5, 0.25, 0.375, 0.25, 0.375, 0.0, 0.5, 0.0, 0.5, 0.125, 0.375, 0.125, 0.5, 0.0, 0.625, 0.0, 0.625, 0.125, 0.5, 0.125, 0.375, 0.875, 0.5, 0.875, 0.5, 1.0, 0.375, 1.0, 0.375, 0.75, 0.5, 0.75, 0.5, 0.875, 0.375, 0.875, 0.5, 0.75, 0.625, 0.75, 0.625, 0.875, 0.5, 0.875, 0.625, 0.625, 0.75, 0.625, 0.75, 0.75, 0.625, 0.75, 0.625, 0.5, 0.75, 0.5, 0.75, 0.625, 0.625, 0.625, 0.75, 0.5, 0.875, 0.5, 0.875, 0.625, 0.75, 0.625, 0.75, 0.625, 0.875, 0.625, 0.875, 0.75, 0.75, 0.75, 0.5, 0.875, 0.625, 0.875, 0.625, 1.0, 0.5, 1.0, 0.5, 0.125, 0.625, 0.125, 0.625, 0.25, 0.5, 0.25, 0.25, 0.625, 0.375, 0.625, 0.375, 0.75, 0.25, 0.75, 0.5, 0.625, 0.625, 0.625, 0.625, 0.75, 0.5, 0.75, 0.5, 0.375, 0.625, 0.375, 0.625, 0.5, 0.5, 0.5, 0.375, 0.375, 0.5, 0.375, 0.5, 0.5, 0.375, 0.5, 0.375, 0.25, 0.5, 0.25, 0.5, 0.375, 0.375, 0.375, 0.5, 0.25, 0.625, 0.25, 0.625, 0.375, 0.5, 0.375, 0.375, 0.625, 0.5, 0.625, 0.5, 0.75, 0.375, 0.75, 0.375, 0.5, 0.5, 0.5, 0.5, 0.625, 0.375, 0.625, 0.5, 0.5, 0.625, 0.5, 0.625, 0.625, 0.5, 0.625, 0.125, 0.625, 0.25, 0.625, 0.25, 0.75, 0.125, 0.75, 0.125, 0.5, 0.25, 0.5, 0.25, 0.625, 0.125, 0.625, 0.25, 0.5, 0.375, 0.5, 0.375, 0.625, 0.25, 0.625, 0.375, 0.125, 0.5, 0.125, 0.5, 0.25, 0.375, 0.25, 0.375, 0.0, 0.5, 0.0, 0.5, 0.125, 0.375, 0.125, 0.5, 0.0, 0.625, 0.0, 0.625, 0.125, 0.5, 0.125, 0.375, 0.875, 0.5, 0.875, 0.5, 1.0, 0.375, 1.0, 0.375, 0.75, 0.5, 0.75, 0.5, 0.875, 0.375, 0.875, 0.5, 0.75, 0.625, 0.75, 0.625, 0.875, 0.5, 0.875, 0.625, 0.625, 0.75, 0.625, 0.75, 0.75, 0.625, 0.75, 0.625, 0.5, 0.75, 0.5, 0.75, 0.625, 0.625, 0.625, 0.75, 0.5, 0.875, 0.5, 0.875, 0.625, 0.75, 0.625, 0.75, 0.625, 0.875, 0.625, 0.875, 0.75, 0.75, 0.75, 0.5, 0.875, 0.625, 0.875, 0.625, 1.0, 0.5, 1.0, 0.5, 0.125, 0.625, 0.125, 0.625, 0.25, 0.5, 0.25, 0.25, 0.625, 0.375, 0.625, 0.375, 0.75, 0.25, 0.75, 0.5, 0.625, 0.625, 0.625, 0.625, 0.75, 0.5, 0.75, 0.5, 0.375, 0.625, 0.375, 0.625, 0.5, 0.5, 0.5, 0.375, 0.375, 0.5, 0.375, 0.5, 0.5, 0.375, 0.5, 0.375, 0.25, 0.5, 0.25, 0.5, 0.375, 0.375, 0.375, 0.5, 0.25, 0.625, 0.25, 0.625, 0.375, 0.5, 0.375, 0.375, 0.625, 0.5, 0.625, 0.5, 0.75, 0.375, 0.75, 0.375, 0.5, 0.5, 0.5, 0.5, 0.625, 0.375, 0.625, 0.5, 0.5, 0.625, 0.5, 0.625, 0.625, 0.5, 0.625, 0.125, 0.625, 0.25, 0.625, 0.25, 0.75, 0.125, 0.75, 0.125, 0.5, 0.25, 0.5, 0.25, 0.625, 0.125, 0.625, 0.25, 0.5, 0.375, 0.5, 0.375, 0.625, 0.25, 0.625, 0.375, 0.125, 0.5, 0.125, 0.5, 0.25, 0.375, 0.25, 0.375, 0.0, 0.5, 0.0, 0.5, 0.125, 0.375, 0.125, 0.5, 0.0, 0.625, 0.0, 0.625, 0.125, 0.5, 0.125, 0.375, 0.875, 0.5, 0.875, 0.5, 1.0, 0.375, 1.0, 0.375, 0.75, 0.5, 0.75, 0.5, 0.875, 0.375, 0.875, 0.5, 0.75, 0.625, 0.75, 0.625, 0.875, 0.5, 0.875, 0.625, 0.625, 0.75, 0.625, 0.75, 0.75, 0.625, 0.75, 0.625, 0.5, 0.75, 0.5, 0.75, 0.625, 0.625, 0.625, 0.75, 0.5, 0.875, 0.5, 0.875, 0.625, 0.75, 0.625, 0.75, 0.625, 0.875, 0.625, 0.875, 0.75, 0.75, 0.75, 0.5, 0.875, 0.625, 0.875, 0.625, 1.0, 0.5, 1.0, 0.5, 0.125, 0.625, 0.125, 0.625, 0.25, 0.5, 0.25, 0.25, 0.625, 0.375, 0.625, 0.375, 0.75, 0.25, 0.75, 0.5, 0.625, 0.625, 0.625, 0.625, 0.75, 0.5, 0.75, 0.5, 0.375, 0.625, 0.375, 0.625, 0.5, 0.5, 0.5, 0.375, 0.375, 0.5, 0.375, 0.5, 0.5, 0.375, 0.5, 0.375, 0.25, 0.5, 0.25, 0.5, 0.375, 0.375, 0.375, 0.5, 0.25, 0.625, 0.25, 0.625, 0.375, 0.5, 0.375, 0.375, 0.625, 0.5, 0.625, 0.5, 0.75, 0.375, 0.75, 0.375, 0.5, 0.5, 0.5, 0.5, 0.625, 0.375, 0.625, 0.5, 0.5, 0.625, 0.5, 0.625, 0.625, 0.5, 0.625, 0.125, 0.625, 0.25, 0.625, 0.25, 0.75, 0.125, 0.75, 0.125, 0.5, 0.25, 0.5, 0.25, 0.625, 0.125, 0.625, 0.25, 0.5, 0.375, 0.5, 0.375, 0.625, 0.25, 0.625, 0.375, 0.125, 0.5, 0.125, 0.5, 0.25, 0.375, 0.25, 0.375, 0.0, 0.5, 0.0, 0.5, 0.125, 0.375, 0.125, 0.5, 0.0, 0.625, 0.0, 0.625, 0.125, 0.5, 0.125, 0.375, 0.875, 0.5, 0.875, 0.5, 1.0, 0.375, 1.0, 0.375, 0.75, 0.5, 0.75, 0.5, 0.875, 0.375, 0.875, 0.5, 0.75, 0.625, 0.75, 0.625, 0.875, 0.5, 0.875, 0.625, 0.625, 0.75, 0.625, 0.75, 0.75, 0.625, 0.75, 0.625, 0.5, 0.75, 0.5, 0.75, 0.625, 0.625, 0.625, 0.75, 0.5, 0.875, 0.5, 0.875, 0.625, 0.75, 0.625, 0.75, 0.625, 0.875, 0.625, 0.875, 0.75, 0.75, 0.75, 0.5, 0.875, 0.625, 0.875, 0.625, 1.0, 0.5, 1.0, 0.5, 0.125, 0.625, 0.125, 0.625, 0.25, 0.5, 0.25, 0.25, 0.625, 0.375, 0.625, 0.375, 0.75, 0.25, 0.75, 0.5, 0.625, 0.625, 0.625, 0.625, 0.75, 0.5, 0.75, 0.5, 0.375, 0.625, 0.375, 0.625, 0.5, 0.5, 0.5, 0.375, 0.375, 0.5, 0.375, 0.5, 0.5, 0.375, 0.5, 0.375, 0.25, 0.5, 0.25, 0.5, 0.375, 0.375, 0.375, 0.5, 0.25, 0.625, 0.25, 0.625, 0.375, 0.5, 0.375, 0.375, 0.625, 0.5, 0.625, 0.5, 0.75, 0.375, 0.75, 0.375, 0.5, 0.5, 0.5, 0.5, 0.625, 0.375, 0.625, 0.5, 0.5, 0.625, 0.5, 0.625, 0.625, 0.5, 0.625, 0.125, 0.625, 0.25, 0.625, 0.25, 0.75, 0.125, 0.75, 0.125, 0.5, 0.25, 0.5, 0.25, 0.625, 0.125, 0.625, 0.25, 0.5, 0.375, 0.5, 0.375, 0.625, 0.25, 0.625, 0.375, 0.125, 0.5, 0.125, 0.5, 0.25, 0.375, 0.25, 0.375, 0.0, 0.5, 0.0, 0.5, 0.125, 0.375, 0.125, 0.5, 0.0, 0.625, 0.0, 0.625, 0.125, 0.5, 0.125, 0.375, 0.875, 0.5, 0.875, 0.5, 1.0, 0.375, 1.0, 0.375, 0.75, 0.5, 0.75, 0.5, 0.875, 0.375, 0.875, 0.5, 0.75, 0.625, 0.75, 0.625, 0.875, 0.5, 0.875, 0.625, 0.625, 0.75, 0.625, 0.75, 0.75, 0.625, 0.75, 0.625, 0.5, 0.75, 0.5, 0.75, 0.625, 0.625, 0.625, 0.75, 0.5, 0.875, 0.5, 0.875, 0.625, 0.75, 0.625, 0.75, 0.625, 0.875, 0.625, 0.875, 0.75, 0.75, 0.75, 0.5, 0.875, 0.625, 0.875, 0.625, 1.0, 0.5, 1.0, 0.5, 0.125, 0.625, 0.125, 0.625, 0.25, 0.5, 0.25, 0.25, 0.625, 0.375, 0.625, 0.375, 0.75, 0.25, 0.75, 0.5, 0.625, 0.625, 0.625, 0.625, 0.75, 0.5, 0.75, 0.5, 0.375, 0.625, 0.375, 0.625, 0.5, 0.5, 0.5, 0.375, 0.375, 0.5, 0.375, 0.5, 0.5, 0.375, 0.5, 0.375, 0.25, 0.5, 0.25, 0.5, 0.375, 0.375, 0.375, 0.5, 0.25, 0.625, 0.25, 0.625, 0.375, 0.5, 0.375, 0.375, 0.625, 0.5, 0.625, 0.5, 0.75, 0.375, 0.75, 0.375, 0.5, 0.5, 0.5, 0.5, 0.625, 0.375, 0.625, 0.5, 0.5, 0.625, 0.5, 0.625, 0.625, 0.5, 0.625, 0.125, 0.625, 0.25, 0.625, 0.25, 0.75, 0.125, 0.75, 0.125, 0.5, 0.25, 0.5, 0.25, 0.625, 0.125, 0.625, 0.25, 0.5, 0.375, 0.5, 0.375, 0.625, 0.25, 0.625, 0.375, 0.125, 0.5, 0.125, 0.5, 0.25, 0.375, 0.25, 0.375, 0.0, 0.5, 0.0, 0.5, 0.125, 0.375, 0.125, 0.5, 0.0, 0.625, 0.0, 0.625, 0.125, 0.5, 0.125, 0.375, 0.875, 0.5, 0.875, 0.5, 1.0, 0.375, 1.0, 0.375, 0.75, 0.5, 0.75, 0.5, 0.875, 0.375, 0.875, 0.5, 0.75, 0.625, 0.75, 0.625, 0.875, 0.5, 0.875, 0.625, 0.625, 0.75, 0.625, 0.75, 0.75, 0.625, 0.75, 0.625, 0.5, 0.75, 0.5, 0.75, 0.625, 0.625, 0.625, 0.75, 0.5, 0.875, 0.5, 0.875, 0.625, 0.75, 0.625, 0.75, 0.625, 0.875, 0.625, 0.875, 0.75, 0.75, 0.75, 0.5, 0.875, 0.625, 0.875, 0.625, 1.0, 0.5, 1.0, 0.5, 0.125, 0.625, 0.125, 0.625, 0.25, 0.5, 0.25, 0.25, 0.625, 0.375, 0.625, 0.375, 0.75, 0.25, 0.75, 0.5, 0.625, 0.625, 0.625, 0.625, 0.75, 0.5, 0.75, 0.5, 0.375, 0.625, 0.375, 0.625, 0.5, 0.5, 0.5, 0.375, 0.375, 0.5, 0.375, 0.5, 0.5, 0.375, 0.5, 0.375, 0.25, 0.5, 0.25, 0.5, 0.375, 0.375, 0.375, 0.5, 0.25, 0.625, 0.25, 0.625, 0.375, 0.5, 0.375, 0.375, 0.625, 0.5, 0.625, 0.5, 0.75, 0.375, 0.75, 0.375, 0.5, 0.5, 0.5, 0.5, 0.625, 0.375, 0.625, 0.5, 0.5, 0.625, 0.5, 0.625, 0.625, 0.5, 0.625, 0.125, 0.625, 0.25, 0.625, 0.25, 0.75, 0.125, 0.75, 0.125, 0.5, 0.25, 0.5, 0.25, 0.625, 0.125, 0.625, 0.25, 0.5, 0.375, 0.5, 0.375, 0.625, 0.25, 0.625, 0.375, 0.125, 0.5, 0.125, 0.5, 0.25, 0.375, 0.25, 0.375, 0.0, 0.5, 0.0, 0.5, 0.125, 0.375, 0.125, 0.5, 0.0, 0.625, 0.0, 0.625, 0.125, 0.5, 0.125, 0.375, 0.875, 0.5, 0.875, 0.5, 1.0, 0.375, 1.0, 0.375, 0.75, 0.5, 0.75, 0.5, 0.875, 0.375, 0.875, 0.5, 0.75, 0.625, 0.75, 0.625, 0.875, 0.5, 0.875, 0.625, 0.625, 0.75, 0.625, 0.75, 0.75, 0.625, 0.75, 0.625, 0.5, 0.75, 0.5, 0.75, 0.625, 0.625, 0.625, 0.75, 0.5, 0.875, 0.5, 0.875, 0.625, 0.75, 0.625, 0.75, 0.625, 0.875, 0.625, 0.875, 0.75, 0.75, 0.75, 0.5, 0.875, 0.625, 0.875, 0.625, 1.0, 0.5, 1.0, 0.5, 0.125, 0.625, 0.125, 0.625, 0.25, 0.5, 0.25, 0.25, 0.625, 0.375, 0.625, 0.375, 0.75, 0.25, 0.75, 0.5, 0.625, 0.625, 0.625, 0.625, 0.75, 0.5, 0.75, 0.5, 0.375, 0.625, 0.375, 0.625, 0.5, 0.5, 0.5, 0.375, 0.375, 0.5, 0.375, 0.5, 0.5, 0.375, 0.5, 0.375, 0.25, 0.5, 0.25, 0.5, 0.375, 0.375, 0.375, 0.5, 0.25, 0.625, 0.25, 0.625, 0.375, 0.5, 0.375, 0.375, 0.625, 0.5, 0.625, 0.5, 0.75, 0.375, 0.75, 0.375, 0.5, 0.5, 0.5, 0.5, 0.625, 0.375, 0.625, 0.5, 0.5, 0.625, 0.5, 0.625, 0.625, 0.5, 0.625, 0.125, 0.625, 0.25, 0.625, 0.25, 0.75, 0.125, 0.75, 0.125, 0.5, 0.25, 0.5, 0.25, 0.625, 0.125, 0.625, 0.25, 0.5, 0.375, 0.5, 0.375, 0.625, 0.25, 0.625, 0.375, 0.125, 0.5, 0.125, 0.5, 0.25, 0.375, 0.25, 0.375, 0.0, 0.5, 0.0, 0.5, 0.125, 0.375, 0.125, 0.5, 0.0, 0.625, 0.0, 0.625, 0.125, 0.5, 0.125, 0.375, 0.875, 0.5, 0.875, 0.5, 1.0, 0.375, 1.0, 0.375, 0.75, 0.5, 0.75, 0.5, 0.875, 0.375, 0.875, 0.5, 0.75, 0.625, 0.75, 0.625, 0.875, 0.5, 0.875, 0.625, 0.625, 0.75, 0.625, 0.75, 0.75, 0.625, 0.75, 0.625, 0.5, 0.75, 0.5, 0.75, 0.625, 0.625, 0.625, 0.75, 0.5, 0.875, 0.5, 0.875, 0.625, 0.75, 0.625, 0.75, 0.625, 0.875, 0.625, 0.875, 0.75, 0.75, 0.75, 0.5, 0.875, 0.625, 0.875, 0.625, 1.0, 0.5, 1.0, 0.5, 0.125, 0.625, 0.125, 0.625, 0.25, 0.5, 0.25, 0.25, 0.625, 0.375, 0.625, 0.375, 0.75, 0.25, 0.75, 0.5, 0.625, 0.625, 0.625, 0.625, 0.75, 0.5, 0.75, 0.5, 0.375, 0.625, 0.375, 0.625, 0.5, 0.5, 0.5, 0.375, 0.375, 0.5, 0.375, 0.5, 0.5, 0.375, 0.5, 0.375, 0.25, 0.5, 0.25, 0.5, 0.375, 0.375, 0.375, 0.5, 0.25, 0.625, 0.25, 0.625, 0.375, 0.5, 0.375, 0.375, 0.625, 0.5, 0.625, 0.5, 0.75, 0.375, 0.75, 0.375, 0.5, 0.5, 0.5, 0.5, 0.625, 0.375, 0.625, 0.5, 0.5, 0.625, 0.5, 0.625, 0.625, 0.5, 0.625, 0.125, 0.625, 0.25, 0.625, 0.25, 0.75, 0.125, 0.75, 0.125, 0.5, 0.25, 0.5, 0.25, 0.625, 0.125, 0.625, 0.25, 0.5, 0.375, 0.5, 0.375, 0.625, 0.25, 0.625, 0.375, 0.125, 0.5, 0.125, 0.5, 0.25, 0.375, 0.25, 0.375, 0.0, 0.5, 0.0, 0.5, 0.125, 0.375, 0.125, 0.5, 0.0, 0.625, 0.0, 0.625, 0.125, 0.5, 0.125, 0.375, 0.875, 0.5, 0.875, 0.5, 1.0, 0.375, 1.0, 0.375, 0.75, 0.5, 0.75, 0.5, 0.875, 0.375, 0.875, 0.5, 0.75, 0.625, 0.75, 0.625, 0.875, 0.5, 0.875, 0.625, 0.625, 0.75, 0.625, 0.75, 0.75, 0.625, 0.75, 0.625, 0.5, 0.75, 0.5, 0.75, 0.625, 0.625, 0.625, 0.75, 0.5, 0.875, 0.5, 0.875, 0.625, 0.75, 0.625, 0.75, 0.625, 0.875, 0.625, 0.875, 0.75, 0.75, 0.75, 0.5, 0.875, 0.625, 0.875, 0.625, 1.0, 0.5, 1.0, 0.5, 0.125, 0.625, 0.125, 0.625, 0.25, 0.5, 0.25, 0.25, 0.625, 0.375, 0.625, 0.375, 0.75, 0.25, 0.75, 0.5, 0.625, 0.625, 0.625, 0.625, 0.75, 0.5, 0.75, 0.5, 0.375, 0.625, 0.375, 0.625, 0.5, 0.5, 0.5, 0.375, 0.375, 0.5, 0.375, 0.5, 0.5, 0.375, 0.5, 0.375, 0.25, 0.5, 0.25, 0.5, 0.375, 0.375, 0.375, 0.5, 0.25, 0.625, 0.25, 0.625, 0.375, 0.5, 0.375, 0.375, 0.625, 0.5, 0.625, 0.5, 0.75, 0.375, 0.75, 0.375, 0.5, 0.5, 0.5, 0.5, 0.625, 0.375, 0.625, 0.5, 0.5, 0.625, 0.5, 0.625, 0.625, 0.5, 0.625, 0.125, 0.625, 0.25, 0.625, 0.25, 0.75, 0.125, 0.75, 0.125, 0.5, 0.25, 0.5, 0.25, 0.625, 0.125, 0.625, 0.25, 0.5, 0.375, 0.5, 0.375, 0.625, 0.25, 0.625, 0.375, 0.125, 0.5, 0.125, 0.5, 0.25, 0.375, 0.25, 0.375, 0.0, 0.5, 0.0, 0.5, 0.125, 0.375, 0.125, 0.5, 0.0, 0.625, 0.0, 0.625, 0.125, 0.5, 0.125, 0.375, 0.875, 0.5, 0.875, 0.5, 1.0, 0.375, 1.0, 0.375, 0.75, 0.5, 0.75, 0.5, 0.875, 0.375, 0.875, 0.5, 0.75, 0.625, 0.75, 0.625, 0.875, 0.5, 0.875, 0.625, 0.625, 0.75, 0.625, 0.75, 0.75, 0.625, 0.75, 0.625, 0.5, 0.75, 0.5, 0.75, 0.625, 0.625, 0.625, 0.75, 0.5, 0.875, 0.5, 0.875, 0.625, 0.75, 0.625, 0.75, 0.625, 0.875, 0.625, 0.875, 0.75, 0.75, 0.75, 0.5, 0.875, 0.625, 0.875, 0.625, 1.0, 0.5, 1.0, 0.5, 0.125, 0.625, 0.125, 0.625, 0.25, 0.5, 0.25, 0.25, 0.625, 0.375, 0.625, 0.375, 0.75, 0.25, 0.75, 0.5, 0.625, 0.625, 0.625, 0.625, 0.75, 0.5, 0.75, 0.5, 0.375, 0.625, 0.375, 0.625, 0.5, 0.5, 0.5, 0.375, 0.375, 0.5, 0.375, 0.5, 0.5, 0.375, 0.5, 0.375, 0.25, 0.5, 0.25, 0.5, 0.375, 0.375, 0.375, 0.5, 0.25, 0.625, 0.25, 0.625, 0.375, 0.5, 0.375, 0.375, 0.625, 0.5, 0.625, 0.5, 0.75, 0.375, 0.75, 0.375, 0.5, 0.5, 0.5, 0.5, 0.625, 0.375, 0.625, 0.5, 0.5, 0.625, 0.5, 0.625, 0.625, 0.5, 0.625, 0.125, 0.625, 0.25, 0.625, 0.25, 0.75, 0.125, 0.75, 0.125, 0.5, 0.25, 0.5, 0.25, 0.625, 0.125, 0.625, 0.25, 0.5, 0.375, 0.5, 0.375, 0.625, 0.25, 0.625, 0.375, 0.125, 0.5, 0.125, 0.5, 0.25, 0.375, 0.25, 0.375, 0.0, 0.5, 0.0, 0.5, 0.125, 0.375, 0.125, 0.5, 0.0, 0.625, 0.0, 0.625, 0.125, 0.5, 0.125, 0.375, 0.875, 0.5, 0.875, 0.5, 1.0, 0.375, 1.0, 0.375, 0.75, 0.5, 0.75, 0.5, 0.875, 0.375, 0.875, 0.5, 0.75, 0.625, 0.75, 0.625, 0.875, 0.5, 0.875, 0.625, 0.625, 0.75, 0.625, 0.75, 0.75, 0.625, 0.75, 0.625, 0.5, 0.75, 0.5, 0.75, 0.625, 0.625, 0.625, 0.75, 0.5, 0.875, 0.5, 0.875, 0.625, 0.75, 0.625, 0.75, 0.625, 0.875, 0.625, 0.875, 0.75, 0.75, 0.75, 0.5, 0.875, 0.625, 0.875, 0.625, 1.0, 0.5, 1.0, 0.5, 0.125, 0.625, 0.125, 0.625, 0.25, 0.5, 0.25, 0.25, 0.625, 0.375, 0.625, 0.375, 0.75, 0.25, 0.75, 0.5, 0.625, 0.625, 0.625, 0.625, 0.75, 0.5, 0.75, 0.5, 0.375, 0.625, 0.375, 0.625, 0.5, 0.5, 0.5, 0.375, 0.375, 0.5, 0.375, 0.5, 0.5, 0.375, 0.5, 0.375, 0.25, 0.5, 0.25, 0.5, 0.375, 0.375, 0.375, 0.5, 0.25, 0.625, 0.25, 0.625, 0.375, 0.5, 0.375, 0.375, 0.625, 0.5, 0.625, 0.5, 0.75, 0.375, 0.75, 0.375, 0.5, 0.5, 0.5, 0.5, 0.625, 0.375, 0.625, 0.5, 0.5, 0.625, 0.5, 0.625, 0.625, 0.5, 0.625, 0.125, 0.625, 0.25, 0.625, 0.25, 0.75, 0.125, 0.75, 0.125, 0.5, 0.25, 0.5, 0.25, 0.625, 0.125, 0.625, 0.25, 0.5, 0.375, 0.5, 0.375, 0.625, 0.25, 0.625, 0.375, 0.125, 0.5, 0.125, 0.5, 0.25, 0.375, 0.25, 0.375, 0.0, 0.5, 0.0, 0.5, 0.125, 0.375, 0.125, 0.5, 0.0, 0.625, 0.0, 0.625, 0.125, 0.5, 0.125, 0.375, 0.875, 0.5, 0.875, 0.5, 1.0, 0.375, 1.0, 0.375, 0.75, 0.5, 0.75, 0.5, 0.875, 0.375, 0.875, 0.5, 0.75, 0.625, 0.75, 0.625, 0.875, 0.5, 0.875, 0.625, 0.625, 0.75, 0.625, 0.75, 0.75, 0.625, 0.75, 0.625, 0.5, 0.75, 0.5, 0.75, 0.625, 0.625, 0.625, 0.75, 0.5, 0.875, 0.5, 0.875, 0.625, 0.75, 0.625, 0.75, 0.625, 0.875, 0.625, 0.875, 0.75, 0.75, 0.75, 0.5, 0.875, 0.625, 0.875, 0.625, 1.0, 0.5, 1.0, 0.5, 0.125, 0.625, 0.125, 0.625, 0.25, 0.5, 0.25, 0.25, 0.625, 0.375, 0.625, 0.375, 0.75, 0.25, 0.75, 0.5, 0.625, 0.625, 0.625, 0.625, 0.75, 0.5, 0.75, 0.5, 0.375, 0.625, 0.375, 0.625, 0.5, 0.5, 0.5, 0.375, 0.375, 0.5, 0.375, 0.5, 0.5, 0.375, 0.5, 0.375, 0.25, 0.5, 0.25, 0.5, 0.375, 0.375, 0.375, 0.5, 0.25, 0.625, 0.25, 0.625, 0.375, 0.5, 0.375, 0.375, 0.625, 0.5, 0.625, 0.5, 0.75, 0.375, 0.75, 0.375, 0.5, 0.5, 0.5, 0.5, 0.625, 0.375, 0.625, 0.5, 0.5, 0.625, 0.5, 0.625, 0.625, 0.5, 0.625, 0.125, 0.625, 0.25, 0.625, 0.25, 0.75, 0.125, 0.75, 0.125, 0.5, 0.25, 0.5, 0.25, 0.625, 0.125, 0.625, 0.25, 0.5, 0.375, 0.5, 0.375, 0.625, 0.25, 0.625, 0.375, 0.125, 0.5, 0.125, 0.5, 0.25, 0.375, 0.25, 0.375, 0.0, 0.5, 0.0, 0.5, 0.125, 0.375, 0.125, 0.5, 0.0, 0.625, 0.0, 0.625, 0.125, 0.5, 0.125, 0.375, 0.875, 0.5, 0.875, 0.5, 1.0, 0.375, 1.0, 0.375, 0.75, 0.5, 0.75, 0.5, 0.875, 0.375, 0.875, 0.5, 0.75, 0.625, 0.75, 0.625, 0.875, 0.5, 0.875, 0.625, 0.625, 0.75, 0.625, 0.75, 0.75, 0.625, 0.75, 0.625, 0.5, 0.75, 0.5, 0.75, 0.625, 0.625, 0.625, 0.75, 0.5, 0.875, 0.5, 0.875, 0.625, 0.75, 0.625, 0.75, 0.625, 0.875, 0.625, 0.875, 0.75, 0.75, 0.75, 0.5, 0.875, 0.625, 0.875, 0.625, 1.0, 0.5, 1.0, 0.5, 0.125, 0.625, 0.125, 0.625, 0.25, 0.5, 0.25, 0.25, 0.625, 0.375, 0.625, 0.375, 0.75, 0.25, 0.75, 0.5, 0.625, 0.625, 0.625, 0.625, 0.75, 0.5, 0.75, 0.5, 0.375, 0.625, 0.375, 0.625, 0.5, 0.5, 0.5, 0.375, 0.375, 0.5, 0.375, 0.5, 0.5, 0.375, 0.5, 0.375, 0.25, 0.5, 0.25, 0.5, 0.375, 0.375, 0.375, 0.5, 0.25, 0.625, 0.25, 0.625, 0.375, 0.5, 0.375, 0.375, 0.625, 0.5, 0.625, 0.5, 0.75, 0.375, 0.75, 0.375, 0.5, 0.5, 0.5, 0.5, 0.625, 0.375, 0.625, 0.5, 0.5, 0.625, 0.5, 0.625, 0.625, 0.5, 0.625, 0.125, 0.625, 0.25, 0.625, 0.25, 0.75, 0.125, 0.75, 0.125, 0.5, 0.25, 0.5, 0.25, 0.625, 0.125, 0.625, 0.25, 0.5, 0.375, 0.5, 0.375, 0.625, 0.25, 0.625, 0.375, 0.125, 0.5, 0.125, 0.5, 0.25, 0.375, 0.25, 0.375, 0.0, 0.5, 0.0, 0.5, 0.125, 0.375, 0.125, 0.5, 0.0, 0.625, 0.0, 0.625, 0.125, 0.5, 0.125, 0.375, 0.875, 0.5, 0.875, 0.5, 1.0, 0.375, 1.0, 0.375, 0.75, 0.5, 0.75, 0.5, 0.875, 0.375, 0.875, 0.5, 0.75, 0.625, 0.75, 0.625, 0.875, 0.5, 0.875, 0.625, 0.625, 0.75, 0.625, 0.75, 0.75, 0.625, 0.75, 0.625, 0.5, 0.75, 0.5, 0.75, 0.625, 0.625, 0.625, 0.75, 0.5, 0.875, 0.5, 0.875, 0.625, 0.75, 0.625, 0.75, 0.625, 0.875, 0.625, 0.875, 0.75, 0.75, 0.75, 0.5, 0.875, 0.625, 0.875, 0.625, 1.0, 0.5, 1.0, 0.5, 0.125, 0.625, 0.125, 0.625, 0.25, 0.5, 0.25, 0.25, 0.625, 0.375, 0.625, 0.375, 0.75, 0.25, 0.75, 0.5, 0.625, 0.625, 0.625, 0.625, 0.75, 0.5, 0.75, 0.5, 0.375, 0.625, 0.375, 0.625, 0.5, 0.5, 0.5, 0.375, 0.375, 0.5, 0.375, 0.5, 0.5, 0.375, 0.5, 0.375, 0.25, 0.5, 0.25, 0.5, 0.375, 0.375, 0.375, 0.5, 0.25, 0.625, 0.25, 0.625, 0.375, 0.5, 0.375, 0.375, 0.625, 0.5, 0.625, 0.5, 0.75, 0.375, 0.75, 0.375, 0.5, 0.5, 0.5, 0.5, 0.625, 0.375, 0.625, 0.5, 0.5, 0.625, 0.5, 0.625, 0.625, 0.5, 0.625, 0.125, 0.625, 0.25, 0.625, 0.25, 0.75, 0.125, 0.75, 0.125, 0.5, 0.25, 0.5, 0.25, 0.625, 0.125, 0.625, 0.25, 0.5, 0.375, 0.5, 0.375, 0.625, 0.25, 0.625, 0.375, 0.125, 0.5, 0.125, 0.5, 0.25, 0.375, 0.25, 0.375, 0.0, 0.5, 0.0, 0.5, 0.125, 0.375, 0.125, 0.5, 0.0, 0.625, 0.0, 0.625, 0.125, 0.5, 0.125, 0.375, 0.875, 0.5, 0.875, 0.5, 1.0, 0.375, 1.0, 0.375, 0.75, 0.5, 0.75, 0.5, 0.875, 0.375, 0.875, 0.5, 0.75, 0.625, 0.75, 0.625, 0.875, 0.5, 0.875, 0.625, 0.625, 0.75, 0.625, 0.75, 0.75, 0.625, 0.75, 0.625, 0.5, 0.75, 0.5, 0.75, 0.625, 0.625, 0.625, 0.75, 0.5, 0.875, 0.5, 0.875, 0.625, 0.75, 0.625, 0.75, 0.625, 0.875, 0.625, 0.875, 0.75, 0.75, 0.75, 0.5, 0.875, 0.625, 0.875, 0.625, 1.0, 0.5, 1.0, 0.5, 0.125, 0.625, 0.125, 0.625, 0.25, 0.5, 0.25, 0.25, 0.625, 0.375, 0.625, 0.375, 0.75, 0.25, 0.75, 0.5, 0.625, 0.625, 0.625, 0.625, 0.75, 0.5, 0.75, 0.5, 0.375, 0.625, 0.375, 0.625, 0.5, 0.5, 0.5, 0.375, 0.375, 0.5, 0.375, 0.5, 0.5, 0.375, 0.5, 0.375, 0.25, 0.5, 0.25, 0.5, 0.375, 0.375, 0.375, 0.5, 0.25, 0.625, 0.25, 0.625, 0.375, 0.5, 0.375, 0.375, 0.625, 0.5, 0.625, 0.5, 0.75, 0.375, 0.75, 0.375, 0.5, 0.5, 0.5, 0.5, 0.625, 0.375, 0.625, 0.5, 0.5, 0.625, 0.5, 0.625, 0.625, 0.5, 0.625, 0.125, 0.625, 0.25, 0.625, 0.25, 0.75, 0.125, 0.75, 0.125, 0.5, 0.25, 0.5, 0.25, 0.625, 0.125, 0.625, 0.25, 0.5, 0.375, 0.5, 0.375, 0.625, 0.25, 0.625, 0.375, 0.125, 0.5, 0.125, 0.5, 0.25, 0.375, 0.25, 0.375, 0.0, 0.5, 0.0, 0.5, 0.125, 0.375, 0.125, 0.5, 0.0, 0.625, 0.0, 0.625, 0.125, 0.5, 0.125, 0.375, 0.875, 0.5, 0.875, 0.5, 1.0, 0.375, 1.0, 0.375, 0.75, 0.5, 0.75, 0.5, 0.875, 0.375, 0.875, 0.5, 0.75, 0.625, 0.75, 0.625, 0.875, 0.5, 0.875, 0.625, 0.625, 0.75, 0.625, 0.75, 0.75, 0.625, 0.75, 0.625, 0.5, 0.75, 0.5, 0.75, 0.625, 0.625, 0.625, 0.75, 0.5, 0.875, 0.5, 0.875, 0.625, 0.75, 0.625])
me_cube_004.materials.append(mat_material_004)
me_cube_004.materials.append(mat_material_001)
me_cube_004.materials.append(mat_material_002)
me_cube_004.materials.append(mat_material_003)
me_cube_004.materials.append(mat_material_005)
me_cube_004.materials.append(mat_material_006)
me_cube_004.materials.append(mat_material_008)
me_cube_004.materials.append(mat_material_011)
me_cube_004.materials.append(mat_material_010)
me_cube_004.materials.append(mat_material_009)
me_cube_004.materials.append(mat_material_015)
me_cube_004.materials.append(mat_material_014)
me_cube_004.materials.append(mat_material_013)
me_cube_004.materials.append(mat_material_012)
me_cube_004.materials.append(mat_material_018)
me_cube_004.materials.append(mat_material_017)
me_cube_004.materials.append(mat_material_016)
me_cube_004.use_remesh_preserve_volume = False
me_cube_004.use_remesh_preserve_attributes = False
me_cube_004.use_mirror_vertex_groups = False
me_cube_004.update()
me_cylinder = bpy.data.meshes.new('Cylinder')
me_cylinder.from_pydata([(0.0, 1.0, -1.0), (-7.733e-08, 0.3513, 1.0), (0.7818, 0.6235, -1.0), (0.2747, 0.219, 1.0), (0.9749, -0.2225, -1.0), (0.3425, -0.07818, 1.0), (0.4339, -0.901, -1.0), (0.1524, -0.3165, 1.0), (-0.4339, -0.901, -1.0), (-0.1524, -0.3165, 1.0), (-0.9749, -0.2225, -1.0), (-0.3425, -0.07818, 1.0), (-0.7818, 0.6235, -1.0), (-0.2747, 0.219, 1.0), (0.0, 1.0, 0.0), (0.7818, 0.6235, 0.0), (0.9749, -0.2225, 0.0), (0.4339, -0.901, 0.0), (-0.4339, -0.901, 0.0), (-0.9749, -0.2225, 0.0), (-0.7818, 0.6235, 0.0), (0.0, 1.0, 0.5), (0.7818, 0.6235, 0.5), (0.9749, -0.2225, 0.5), (0.4339, -0.901, 0.5), (-0.4339, -0.901, 0.5), (-0.9749, -0.2225, 0.5), (-0.7818, 0.6235, 0.5), (0.0, 1.0, 0.75), (0.7818, 0.6235, 0.75), (0.9749, -0.2225, 0.75), (0.4339, -0.901, 0.75), (-0.4339, -0.901, 0.75), (-0.9749, -0.2225, 0.75), (-0.7818, 0.6235, 0.75), (0.08204, 0.06542, 1.081), (-1.75e-07, 0.1049, 1.081), (0.1023, -0.02335, 1.081), (0.04553, -0.09454, 1.081), (-0.04553, -0.09454, 1.081), (-0.1023, -0.02335, 1.081), (-0.08204, 0.06542, 1.081), (-0.1904, 13.79, -1.02), (-0.0375, 13.19, 0.98), (0.6301, 13.62, -1.02), (0.2507, 13.13, 0.98), (1.01, 12.88, -1.02), (0.3843, 12.86, 0.98), (0.6637, 12.12, -1.02), (0.2626, 12.6, 0.98), (-0.1484, 11.91, -1.02), (-0.02276, 12.52, 0.98), (-0.8147, 12.42, -1.02), (-0.2568, 12.7, 0.98), (-0.8334, 13.26, -1.02), (-0.2634, 13.0, 0.98), (-0.1904, 13.79, -0.01996), (0.6301, 13.62, -0.01996), (1.01, 12.88, -0.01996), (0.6637, 12.12, -0.01996), (-0.1484, 11.91, -0.01996), (-0.8147, 12.42, -0.01996), (-0.8334, 13.26, -0.01996), (-0.1904, 13.79, 0.48), (0.6301, 13.62, 0.48), (1.01, 12.88, 0.48), (0.6637, 12.12, 0.48), (-0.1484, 11.91, 0.48), (-0.8147, 12.42, 0.48), (-0.8334, 13.26, 0.48), (-0.1904, 13.79, 0.73), (0.6301, 13.62, 0.73), (1.01, 12.88, 0.73), (0.6637, 12.12, 0.73), (-0.1484, 11.91, 0.73), (-0.8147, 12.42, 0.73), (-0.8334, 13.26, 0.73), (0.1067, 12.94, 1.061), (0.02057, 12.95, 1.061), (0.1466, 12.86, 1.061), (0.1102, 12.78, 1.061), (0.02497, 12.76, 1.061), (-0.04494, 12.81, 1.061), (-0.0469, 12.9, 1.061)], [], [(28, 1, 3, 29), (29, 3, 5, 30), (30, 5, 7, 31), (31, 7, 9, 32), (32, 9, 11, 33), (5, 3, 35, 37), (33, 11, 13, 34), (34, 13, 1, 28), (0, 2, 4, 6, 8, 10, 12), (12, 20, 14, 0), (10, 19, 20, 12), (8, 18, 19, 10), (6, 17, 18, 8), (4, 16, 17, 6), (2, 15, 16, 4), (0, 14, 15, 2), (20, 27, 21, 14), (19, 26, 27, 20), (18, 25, 26, 19), (17, 24, 25, 18), (16, 23, 24, 17), (15, 22, 23, 16), (14, 21, 22, 15), (27, 34, 28, 21), (26, 33, 34, 27), (25, 32, 33, 26), (24, 31, 32, 25), (23, 30, 31, 24), (22, 29, 30, 23), (21, 28, 29, 22), (35, 36, 41, 40, 39, 38, 37), (11, 9, 39, 40), (3, 1, 36, 35), (7, 5, 37, 38), (13, 11, 40, 41), (9, 7, 38, 39), (1, 13, 41, 36), (70, 43, 45, 71), (71, 45, 47, 72), (72, 47, 49, 73), (73, 49, 51, 74), (74, 51, 53, 75), (47, 45, 77, 79), (75, 53, 55, 76), (76, 55, 43, 70), (42, 44, 46, 48, 50, 52, 54), (54, 62, 56, 42), (52, 61, 62, 54), (50, 60, 61, 52), (48, 59, 60, 50), (46, 58, 59, 48), (44, 57, 58, 46), (42, 56, 57, 44), (62, 69, 63, 56), (61, 68, 69, 62), (60, 67, 68, 61), (59, 66, 67, 60), (58, 65, 66, 59), (57, 64, 65, 58), (56, 63, 64, 57), (69, 76, 70, 63), (68, 75, 76, 69), (67, 74, 75, 68), (66, 73, 74, 67), (65, 72, 73, 66), (64, 71, 72, 65), (63, 70, 71, 64), (77, 78, 83, 82, 81, 80, 79), (53, 51, 81, 82), (45, 43, 78, 77), (49, 47, 79, 80), (55, 53, 82, 83), (51, 49, 80, 81), (43, 55, 83, 78)])
_uv = me_cylinder.uv_layers.new(name='UVMap')
_uv.uv.foreach_set('vector', [1.0, 0.9375, 1.0, 1.0, 0.8571, 1.0, 0.8571, 0.9375, 0.8571, 0.9375, 0.8571, 1.0, 0.7143, 1.0, 0.7143, 0.9375, 0.7143, 0.9375, 0.7143, 1.0, 0.5714, 1.0, 0.5714, 0.9375, 0.5714, 0.9375, 0.5714, 1.0, 0.4286, 1.0, 0.4286, 0.9375, 0.4286, 0.9375, 0.4286, 1.0, 0.2857, 1.0, 0.2857, 0.9375, 0.7143, 1.0, 0.8571, 1.0, 0.8571, 1.0, 0.7143, 1.0, 0.2857, 0.9375, 0.2857, 1.0, 0.1429, 1.0, 0.1429, 0.9375, 0.1429, 0.9375, 0.1429, 1.0, 2.98e-08, 1.0, 2.98e-08, 0.9375, 0.75, 0.49, 0.9376, 0.3996, 0.984, 0.1966, 0.8541, 0.03377, 0.6459, 0.03377, 0.516, 0.1966, 0.5624, 0.3996, 0.1429, 0.5, 0.1429, 0.75, 2.98e-08, 0.75, 2.98e-08, 0.5, 0.2857, 0.5, 0.2857, 0.75, 0.1429, 0.75, 0.1429, 0.5, 0.4286, 0.5, 0.4286, 0.75, 0.2857, 0.75, 0.2857, 0.5, 0.5714, 0.5, 0.5714, 0.75, 0.4286, 0.75, 0.4286, 0.5, 0.7143, 0.5, 0.7143, 0.75, 0.5714, 0.75, 0.5714, 0.5, 0.8571, 0.5, 0.8571, 0.75, 0.7143, 0.75, 0.7143, 0.5, 1.0, 0.5, 1.0, 0.75, 0.8571, 0.75, 0.8571, 0.5, 0.1429, 0.75, 0.1429, 0.875, 2.98e-08, 0.875, 2.98e-08, 0.75, 0.2857, 0.75, 0.2857, 0.875, 0.1429, 0.875, 0.1429, 0.75, 0.4286, 0.75, 0.4286, 0.875, 0.2857, 0.875, 0.2857, 0.75, 0.5714, 0.75, 0.5714, 0.875, 0.4286, 0.875, 0.4286, 0.75, 0.7143, 0.75, 0.7143, 0.875, 0.5714, 0.875, 0.5714, 0.75, 0.8571, 0.75, 0.8571, 0.875, 0.7143, 0.875, 0.7143, 0.75, 1.0, 0.75, 1.0, 0.875, 0.8571, 0.875, 0.8571, 0.75, 0.1429, 0.875, 0.1429, 0.9375, 2.98e-08, 0.9375, 2.98e-08, 0.875, 0.2857, 0.875, 0.2857, 0.9375, 0.1429, 0.9375, 0.1429, 0.875, 0.4286, 0.875, 0.4286, 0.9375, 0.2857, 0.9375, 0.2857, 0.875, 0.5714, 0.875, 0.5714, 0.9375, 0.4286, 0.9375, 0.4286, 0.875, 0.7143, 0.875, 0.7143, 0.9375, 0.5714, 0.9375, 0.5714, 0.875, 0.8571, 0.875, 0.8571, 0.9375, 0.7143, 0.9375, 0.7143, 0.875, 1.0, 0.875, 1.0, 0.9375, 0.8571, 0.9375, 0.8571, 0.875, 0.4376, 0.3996, 0.25, 0.49, 0.06236, 0.3996, 0.01602, 0.1966, 0.1459, 0.03377, 0.3541, 0.03377, 0.484, 0.1966, 0.2857, 1.0, 0.4286, 1.0, 0.4286, 1.0, 0.2857, 1.0, 0.8571, 1.0, 1.0, 1.0, 1.0, 1.0, 0.8571, 1.0, 0.5714, 1.0, 0.7143, 1.0, 0.7143, 1.0, 0.5714, 1.0, 0.1429, 1.0, 0.2857, 1.0, 0.2857, 1.0, 0.1429, 1.0, 0.4286, 1.0, 0.5714, 1.0, 0.5714, 1.0, 0.4286, 1.0, 2.98e-08, 1.0, 0.1429, 1.0, 0.1429, 1.0, 2.98e-08, 1.0, 1.0, 0.9375, 1.0, 1.0, 0.8571, 1.0, 0.8571, 0.9375, 0.8571, 0.9375, 0.8571, 1.0, 0.7143, 1.0, 0.7143, 0.9375, 0.7143, 0.9375, 0.7143, 1.0, 0.5714, 1.0, 0.5714, 0.9375, 0.5714, 0.9375, 0.5714, 1.0, 0.4286, 1.0, 0.4286, 0.9375, 0.4286, 0.9375, 0.4286, 1.0, 0.2857, 1.0, 0.2857, 0.9375, 0.7143, 1.0, 0.8571, 1.0, 0.8571, 1.0, 0.7143, 1.0, 0.2857, 0.9375, 0.2857, 1.0, 0.1429, 1.0, 0.1429, 0.9375, 0.1429, 0.9375, 0.1429, 1.0, 2.98e-08, 1.0, 2.98e-08, 0.9375, 0.75, 0.49, 0.9376, 0.3996, 0.984, 0.1966, 0.8541, 0.03377, 0.6459, 0.03377, 0.516, 0.1966, 0.5624, 0.3996, 0.1429, 0.5, 0.1429, 0.75, 2.98e-08, 0.75, 2.98e-08, 0.5, 0.2857, 0.5, 0.2857, 0.75, 0.1429, 0.75, 0.1429, 0.5, 0.4286, 0.5, 0.4286, 0.75, 0.2857, 0.75, 0.2857, 0.5, 0.5714, 0.5, 0.5714, 0.75, 0.4286, 0.75, 0.4286, 0.5, 0.7143, 0.5, 0.7143, 0.75, 0.5714, 0.75, 0.5714, 0.5, 0.8571, 0.5, 0.8571, 0.75, 0.7143, 0.75, 0.7143, 0.5, 1.0, 0.5, 1.0, 0.75, 0.8571, 0.75, 0.8571, 0.5, 0.1429, 0.75, 0.1429, 0.875, 2.98e-08, 0.875, 2.98e-08, 0.75, 0.2857, 0.75, 0.2857, 0.875, 0.1429, 0.875, 0.1429, 0.75, 0.4286, 0.75, 0.4286, 0.875, 0.2857, 0.875, 0.2857, 0.75, 0.5714, 0.75, 0.5714, 0.875, 0.4286, 0.875, 0.4286, 0.75, 0.7143, 0.75, 0.7143, 0.875, 0.5714, 0.875, 0.5714, 0.75, 0.8571, 0.75, 0.8571, 0.875, 0.7143, 0.875, 0.7143, 0.75, 1.0, 0.75, 1.0, 0.875, 0.8571, 0.875, 0.8571, 0.75, 0.1429, 0.875, 0.1429, 0.9375, 2.98e-08, 0.9375, 2.98e-08, 0.875, 0.2857, 0.875, 0.2857, 0.9375, 0.1429, 0.9375, 0.1429, 0.875, 0.4286, 0.875, 0.4286, 0.9375, 0.2857, 0.9375, 0.2857, 0.875, 0.5714, 0.875, 0.5714, 0.9375, 0.4286, 0.9375, 0.4286, 0.875, 0.7143, 0.875, 0.7143, 0.9375, 0.5714, 0.9375, 0.5714, 0.875, 0.8571, 0.875, 0.8571, 0.9375, 0.7143, 0.9375, 0.7143, 0.875, 1.0, 0.875, 1.0, 0.9375, 0.8571, 0.9375, 0.8571, 0.875, 0.4376, 0.3996, 0.25, 0.49, 0.06236, 0.3996, 0.01602, 0.1966, 0.1459, 0.03377, 0.3541, 0.03377, 0.484, 0.1966, 0.2857, 1.0, 0.4286, 1.0, 0.4286, 1.0, 0.2857, 1.0, 0.8571, 1.0, 1.0, 1.0, 1.0, 1.0, 0.8571, 1.0, 0.5714, 1.0, 0.7143, 1.0, 0.7143, 1.0, 0.5714, 1.0, 0.1429, 1.0, 0.2857, 1.0, 0.2857, 1.0, 0.1429, 1.0, 0.4286, 1.0, 0.5714, 1.0, 0.5714, 1.0, 0.4286, 1.0, 2.98e-08, 1.0, 0.1429, 1.0, 0.1429, 1.0, 2.98e-08, 1.0])
me_cylinder.use_remesh_fix_poles = True
me_cylinder.use_remesh_preserve_attributes = False
me_cylinder.use_mirror_vertex_groups = False
me_cylinder.update()
me_cube_019 = bpy.data.meshes.new('Cube.019')
me_cube_019.from_pydata([(-1.0, -1.0, -1.0), (-1.0, -1.0, 1.0), (-1.0, 1.0, -1.0), (-1.0, 1.0, 1.0), (1.0, -1.0, -1.0), (1.0, -1.0, 1.0), (1.0, 1.0, -1.0), (1.0, 1.0, 1.0)], [], [(0, 1, 3, 2), (2, 3, 7, 6), (6, 7, 5, 4), (4, 5, 1, 0), (2, 6, 4, 0), (7, 3, 1, 5)])
_uv = me_cube_019.uv_layers.new(name='UVMap')
_uv.uv.foreach_set('vector', [0.375, 0.0, 0.625, 0.0, 0.625, 0.25, 0.375, 0.25, 0.375, 0.25, 0.625, 0.25, 0.625, 0.5, 0.375, 0.5, 0.375, 0.5, 0.625, 0.5, 0.625, 0.75, 0.375, 0.75, 0.375, 0.75, 0.625, 0.75, 0.625, 1.0, 0.375, 1.0, 0.125, 0.5, 0.375, 0.5, 0.375, 0.75, 0.125, 0.75, 0.625, 0.5, 0.875, 0.5, 0.875, 0.75, 0.625, 0.75])
me_cube_019.use_remesh_fix_poles = True
me_cube_019.use_remesh_preserve_attributes = False
me_cube_019.use_mirror_vertex_groups = False
me_cube_019.update()

# ---- objects
ob_cube_000 = bpy.data.objects.new('Cube.000', me_cube_004)
ob_cylinder = bpy.data.objects.new('Cylinder', me_cylinder)
ob_cube = bpy.data.objects.new('Cube', me_cube_019)

# ---- transforms, parenting, visibility, modifiers, constraints
ob_cube_000.location = (0.2477, 0.8735, 1.009)
ob_cube_000.scale = (0.3751, 0.9103, 0.3512)
ob_cube_000.lock_rotations_4d = False
ob_cube_000.empty_display_type = 'ARROWS'
ob_cube_000.lineart.crease_threshold = 0.0
ob_cylinder.location = (0.2091, -2.912, 1.984)
ob_cylinder.scale = (0.44, 0.44, 1.941)
ob_cylinder.lineart.crease_threshold = 0.0
ob_cube.location = (0.2333, 0.0, 1.742)
ob_cube.scale = (0.02118, 2.758, 1.657)
ob_cube.lineart.crease_threshold = 0.0

# ---- collection membership
col_collection.objects.link(ob_cube_000)
col_collection.objects.link(ob_cylinder)
col_collection.objects.link(ob_cube)

# ---- scene / render settings (as saved in the file)
scene.frame_start = 1; scene.frame_end = 250; scene.frame_set(1)
scene.render.engine = 'BLENDER_EEVEE_NEXT'
scene.cycles.use_denoising = False
scene.cycles.samples = 128
scene.cycles.sampling_pattern = 'TABULATED_SOBOL'
scene.cycles.use_adaptive_sampling = False
scene.cycles.use_light_tree = False
scene.view_settings.view_transform = 'Filmic'
bpy.context.view_layer.update()

# ---- added for rendering (the .blend has no active camera and no usable light): camera, sun
cam_auto = bpy.data.cameras.new('AutoCamera')
cam_auto.lens = 50.0
cam_auto.sensor_width = 36.0
cam_auto.clip_end = 1000.0
ob_auto_camera = bpy.data.objects.new('AutoCamera', cam_auto)
scene.collection.objects.link(ob_auto_camera)
ob_auto_camera.location = (7.3512, -8.637, 7.73481)
ob_auto_camera.rotation_euler = (1.09748, -7.21219e-08, 0.694738)
scene.camera = ob_auto_camera
light_auto_sun = bpy.data.lights.new('AutoSun', 'SUN')
light_auto_sun.energy = 3.0
light_auto_sun.angle = 0.0523599
ob_auto_sun = bpy.data.objects.new('AutoSun', light_auto_sun)
scene.collection.objects.link(ob_auto_sun)
ob_auto_sun.rotation_euler = (0.872665, 0.174533, 0.523599)
bpy.context.view_layer.update()
